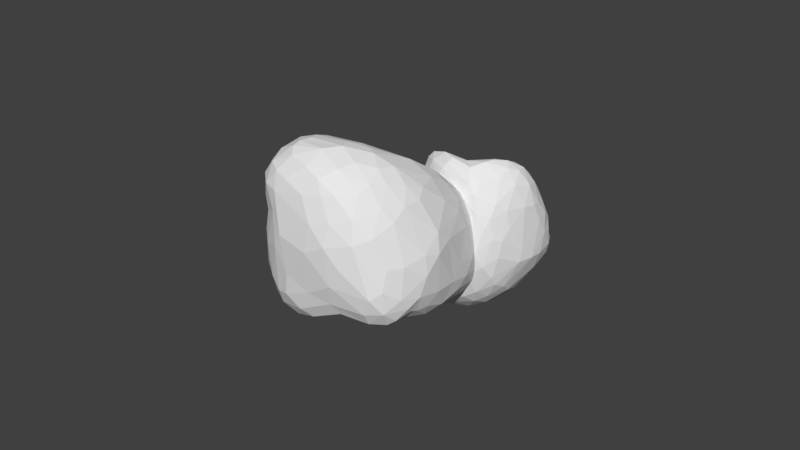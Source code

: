 # Source: Rock_2.blend  (saved by Blender 2.79.0; exported with 4.5.12 LTS)
import bpy
from mathutils import Matrix  # noqa: F401  (used for matrix-valued properties, if any)

bpy.ops.wm.read_factory_settings(use_empty=True)
scene = bpy.context.scene
scene.name = 'Scene'

# ---- collections
col_collection_1 = bpy.data.collections.new('Collection 1'); scene.collection.children.link(col_collection_1)

# ---- world
world_world = bpy.data.worlds.new('World'); scene.world = world_world
world_world.color = (0.05088, 0.05088, 0.05088)
world_world.use_sun_shadow = False
world_world.sun_shadow_jitter_overblur = 0.0
world_world.cycles.sampling_method = 'MANUAL'

# ---- meshes
me_sphere_006 = bpy.data.meshes.new('Sphere.006')
me_sphere_006.from_pydata([(-0.8769, 0.1969, 0.5515), (-0.1191, 0.4402, 0.3756), (0.2928, 0.6388, -0.1828), (0.05984, 0.2193, 0.2509), (-0.4367, 0.6241, 0.8933), (0.06329, 0.7138, 0.02016), (0.0188, 0.4657, 0.2745), (-0.4438, 0.6391, -0.3757), (-0.248, 0.5474, 0.9068), (0.4319, 0.2925, 0.01606), (-0.7256, 0.1781, 0.746), (-0.4716, -0.03015, 0.8625), (-0.5016, 0.2444, 0.8804), (0.3863, 0.3493, 0.2456), (-0.941, 0.2224, 0.3845), (-0.1991, 0.3061, -0.412), (0.1108, 0.8602, -0.3425), (-0.0647, 0.1441, 0.03215), (-0.5916, 1.028, 0.1814), (-0.3644, -0.06103, 0.174), (-0.3267, 0.2165, 0.7933), (-0.5465, -0.1955, 0.4718), (-0.3688, -0.1801, 0.5995), (-0.1053, 0.08505, 0.2657), (-0.2653, 0.2187, 0.347), (-0.6978, -0.04771, 0.1189), (-0.06129, 0.6278, -0.5255), (0.2107, 0.3054, -0.2961), (-0.6955, -0.1148, 0.6534), (-0.35, 0.3539, -0.4039), (-0.2161, 0.9413, 0.6474), (0.2593, 0.5258, -0.4505), (-0.8401, 0.1224, 0.1026), (-0.9291, 0.6478, 0.3655), (-0.8133, 0.8392, -0.005176), (-0.03992, 0.9598, -0.4318), (-0.5944, 0.7009, 0.7643), (-0.09705, 0.5893, 0.6265), (-0.5283, 0.9561, 0.4377), (-0.2858, 0.9229, 0.8323), (-0.6834, 0.9301, 0.5043), (0.48, 0.5134, 0.05235), (0.5543, 0.4732, -0.1248), (-0.1791, 0.7109, 0.3259), (-0.3403, 0.8728, -0.3987), (-0.4744, 1.052, -0.04163), (-0.9043, 0.4902, 0.07748), (-0.7945, 1.007, 0.2225), (-0.6299, 0.9874, -0.06916), (-0.6516, 0.2998, -0.2112), (-0.3806, 0.9664, 0.1149), (0.7375, -0.9168, -0.9815), (0.5252, -0.5715, 0.05044), (0.01393, 0.1088, 0.5399), (0.7362, -0.2238, 0.1636), (0.5937, -1.403, -0.1719), (0.01143, -0.2593, 0.3195), (0.4603, -0.4176, 0.2159), (-0.3022, 0.04749, -0.4444), (0.7376, -1.299, 0.04156), (0.5824, 0.1451, 0.62), (0.931, -1.071, -0.7541), (1.313, -0.9801, -0.4884), (1.003, -1.18, -0.4117), (0.6646, -0.1717, 0.6333), (0.5771, -0.7646, -1.089), (0.1146, 0.3872, -0.2737), (-0.3951, 0.08717, 0.3626), (0.6403, 0.02635, -0.07287), (-0.3987, -0.8891, -0.3579), (0.8989, -0.1268, -0.5098), (1.019, -0.9957, -0.2174), (1.214, -0.4577, -0.7342), (1.328, -0.5459, -0.4733), (0.8593, -0.2222, -0.09925), (0.7228, -0.4592, -0.2327), (0.763, -0.1998, -0.9431), (-0.298, 0.374, 0.009161), (0.2971, 0.4118, 0.2755), (1.21, -0.7736, -0.8539), (0.0281, 0.2905, -0.4458), (0.1152, -1.229, 0.187), (-0.05003, 0.4735, 0.3944), (0.5217, -0.3398, -1.06), (0.07982, -0.9986, -0.9051), (-0.3668, -0.6441, -0.7579), (-0.6081, 0.07111, 0.191), (0.3775, -1.362, -0.3701), (0.5333, -0.9434, 0.1924), (-0.1241, -1.116, -0.2514), (0.2467, -1.457, 0.1295), (-0.0867, -1.237, -0.4465), (0.3664, -0.01344, 0.7787), (0.3084, 0.2439, 0.82), (0.1659, -0.703, 0.07279), (-0.5601, -0.02935, -0.222), (-0.5522, -0.6022, -0.245), (0.06735, -0.5607, -0.9984), (-0.3972, -1.002, -0.6174), (-0.5354, -0.5905, -0.4764), (0.1484, -0.0144, -0.8131), (-0.3223, -0.6938, -0.1267), (0.1868, 0.6913, -0.07701), (0.009705, 0.2906, -0.3681), (0.4151, 0.365, -0.2522), (-0.6178, 1.025, 0.05442), (0.4528, 0.4361, 0.1625), (-0.3481, -0.1475, 0.3794), (-0.7906, 0.686, 0.5876), (-0.4033, 0.2241, 0.8607), (-0.2507, 0.7438, 0.905), (0.1418, 0.7669, -0.4871), (-0.1167, 0.5224, 0.4973), (-0.1936, 0.8331, 0.4821), (-0.1982, 0.9371, -0.434), (-0.3277, 0.8698, 0.3833), (-0.3895, 0.09275, 0.8466), (-0.7314, 0.0236, 0.7183), (0.1053, 0.5775, -0.514), (-0.6488, 0.8256, 0.6466), (-0.9449, 0.5715, 0.2177), (0.4361, 0.5031, -0.3136), (-0.651, 0.7479, -0.2176), (-0.2762, 0.3258, -0.4144), (0.2501, 0.3994, -0.3917), (-0.1301, 0.4571, -0.4965), (-0.29, 0.002136, 0.4572), (0.03643, 0.3942, -0.4801), (-0.2344, -0.05357, 0.4299), (-0.4823, 1.009, 0.1491), (0.5189, 0.3677, -0.05135), (-0.4852, 0.1063, 0.8872), (-0.9171, 0.2075, 0.4708), (-0.2147, 0.0409, 0.1019), (-0.1861, 0.1446, 0.3167), (-0.62, 0.06842, 0.841), (-0.6291, -0.1431, 0.2894), (-0.2113, 0.4847, -0.4919), (0.1901, 0.197, 0.02712), (0.04493, 0.9199, -0.3922), (-0.6291, -0.176, 0.5652), (-0.7618, 0.2027, -0.06866), (-0.4152, 0.9912, -0.2375), (-0.8106, 0.0304, 0.6133), (-0.1078, 0.2199, 0.2818), (-0.7785, 0.02874, 0.1047), (-0.4365, 0.2854, -0.3372), (-0.5058, 0.3231, -0.3164), (-0.7291, -0.1254, 0.3808), (-0.4555, 0.9598, 0.2758), (-0.1906, 0.3283, 0.3622), (-0.05437, 0.4536, 0.3195), (-0.8923, 0.3021, 0.08082), (-0.2632, 0.6344, -0.4778), (-0.5954, -0.09861, 0.7812), (-0.5378, -0.1941, 0.6486), (-0.1233, 0.5831, 0.3606), (-0.08453, 0.5855, 0.2965), (-0.7288, 0.9199, -0.04269), (-0.463, 0.8319, 0.8373), (-0.8764, 0.6672, 0.02754), (0.2252, 0.2796, 0.2641), (-0.16, 0.74, 0.2173), (-0.8198, 0.9366, 0.1), (0.432, 0.3072, 0.1388), (-0.8974, 0.8436, 0.301), (-0.7776, 0.5717, -0.1493), (-0.3229, 0.005128, 0.7178), (-0.1873, 0.3926, 0.7208), (-0.1319, 0.7701, 0.7613), (-0.04207, 0.8047, -0.5191), (-0.4539, -0.1487, 0.3146), (0.2004, 0.7479, -0.2634), (-0.3009, 0.2155, 0.5695), (-0.6778, 0.4433, 0.7748), (-0.2818, 0.377, 0.8606), (-0.03505, 0.3226, 0.3181), (-0.8026, 0.3901, -0.08524), (-0.1426, 0.5675, 0.7827), (0.2107, 0.7118, -0.4193), (0.28, 0.6327, 0.04743), (-0.4228, 1.024, 0.04166), (-0.3693, 0.3896, 0.9136), (0.05358, 0.3421, 0.2919), (-0.02607, 0.1559, 0.2549), (0.3364, 0.2728, -0.1518), (-0.4599, 0.08705, -0.1854), (-0.4554, -0.2101, 0.5353), (-0.4721, 0.4344, 0.8975), (-0.6449, 1.002, 0.3477), (-0.7486, 0.9847, 0.3715), (0.07472, 0.2109, -0.1373), (-0.2587, 1.044, -0.2474), (-0.2225, -0.01088, 0.2213), (-0.8623, 0.05715, 0.2431), (-0.5972, 0.4026, 0.8465), (0.2579, 0.23, 0.1444), (-0.8688, 0.4155, 0.5812), (0.1066, 0.8068, -0.1506), (-0.4065, 0.495, -0.407), (0.3993, 0.5974, -0.06417), (-0.9093, 0.7569, 0.1752), (-0.3993, 0.7581, -0.3975), (-0.2812, 0.09244, -0.1377), (-0.9279, 0.4235, 0.4683), (0.005342, 0.1546, 0.1464), (-0.56, 0.8313, -0.2571), (-0.4084, -0.1289, 0.7491), (-0.9493, 0.3535, 0.2254), (-0.9091, 0.1646, 0.2397), (0.5352, 0.499, -0.02996), (-0.3426, 0.5892, 0.9232), (-0.5215, 0.6657, 0.838), (-0.6948, 1.032, 0.2), (-0.9612, 0.436, 0.3785), (-0.8353, 0.8076, 0.4483), (-0.2137, 1.016, -0.1612), (-0.7278, 0.9764, 0.07486), (-0.558, 0.4677, -0.3102), (-0.809, 0.1865, 0.6547), (-0.3664, 0.9638, 0.535), (-0.1764, 0.4123, 0.4729), (0.2595, 0.5062, 0.1881), (0.4925, 0.3928, 0.0476), (-0.5605, 0.9953, 0.3107), (-0.4136, 0.976, 0.6421), (-0.208, 0.7581, -0.4929), (0.202, 0.4014, 0.2777), (0.4397, 0.5756, -0.171), (-0.5302, -0.08292, 0.1342), (-0.1202, 0.6528, 0.4724), (-0.6066, 0.9595, 0.4757), (-0.5334, 1.045, 0.0702), (-0.2746, 0.8448, 0.2228), (-0.1586, 0.8405, 0.06689), (-0.5568, 1.033, -0.05916), (-0.07335, 0.1054, 0.1487), (-0.1156, 0.779, 0.6395), (0.05201, 0.6029, 0.1621), (-0.3633, 0.7813, 0.8957), (-0.5001, 0.9701, 0.688), (-0.8551, 0.03372, 0.5275), (-0.6923, 0.1066, -0.06904), (0.3105, 0.6003, -0.3286), (-0.2409, 0.9486, 0.7453), (-0.1192, 0.9486, -0.1051), (-0.123, 0.1854, -0.2071), (-0.6232, 0.2088, 0.8304), (-0.4962, 0.9444, -0.2486), (0.0006458, -0.0861, 0.4479), (0.2145, 0.4264, -0.003174), (0.3098, 0.4033, 0.5709), (-0.4899, -0.7512, -0.4195), (0.5243, -0.1035, 0.736), (1.144, -0.3043, -0.4803), (0.2238, -1.225, -0.6651), (1.037, -1.107, -0.2982), (0.5107, -1.418, 0.1173), (-0.3805, 0.3228, 0.3338), (0.5157, -0.7611, 0.1127), (0.1304, -0.9633, 0.1368), (-0.6228, 0.02669, -0.0214), (-0.01313, -0.9236, -0.04103), (1.181, -1.006, -0.3368), (1.087, -0.9469, -0.8299), (-0.1912, 0.4556, 0.2046), (0.1399, -1.323, -0.4143), (0.061, -0.7876, -0.9876), (0.1144, 0.3976, 0.6407), (-0.3689, -0.2811, -0.632), (0.07131, 0.3483, -0.365), (0.1331, 0.4795, 0.3438), (-0.09958, 0.4186, -0.142), (1.041, -0.4632, -0.3288), (0.02501, 0.5023, 0.04929), (1.1, -0.3762, -0.2858), (-0.3727, -0.7984, -0.2323), (0.4712, 0.2102, 0.7476), (1.17, -1.097, -0.4452), (0.6596, -0.8458, -1.046), (0.7695, -0.04851, -0.292), (0.8063, -0.3485, -0.1678), (1.148, -1.073, -0.6431), (1.007, -0.3114, -0.8575), (-0.1481, 0.3653, -0.2338), (0.6394, 0.09777, 0.2738), (-0.514, 0.08259, 0.2919), (1.235, -0.609, -0.8124), (0.3309, -0.1615, -0.9634), (-0.6028, -0.3163, -0.2357), (0.9873, -0.8606, -0.9509), (0.7154, -0.3243, -0.04429), (0.6457, -0.2612, -1.018), (0.1312, 0.2224, -0.5702), (0.08523, 0.1487, -0.6393), (1.025, -0.4659, -0.9591), (-0.2221, -0.9039, -0.1911), (0.6263, -0.5151, -0.0894), (0.487, -0.4901, 0.1268), (0.2879, -0.4448, -1.058), (-0.3227, 0.2375, -0.2366), (1.304, -0.8923, -0.692), (1.336, -0.6589, -0.6851), (0.3501, -0.6433, 0.0998), (0.3126, -0.556, 0.1368), (-0.4643, -0.6178, -0.6249), (0.3105, -1.475, -0.1333), (-0.163, -0.6008, -0.9015), (0.7173, -0.2123, 0.4027), (0.06244, -0.5884, 0.08597), (-0.4073, -0.8274, -0.7043), (0.6503, -0.00525, 0.652), (-0.1811, -1.032, -0.7988), (-0.1513, -0.3006, -0.8513), (1.209, -0.7779, -0.3144), (0.8013, -0.9663, 0.01711), (0.4108, -1.223, 0.2496), (-0.4913, 0.2658, 0.1068), (1.074, -0.2696, -0.6301), (-0.1896, 0.09919, 0.4487), (0.8714, -0.7273, -0.2323), (0.6591, -1.248, -0.5791), (0.8924, -1.154, -0.08065), (0.6408, -0.401, 0.09819), (0.09467, -0.2729, -0.9433), (0.6548, -1.127, 0.1584), (-0.2534, 0.3049, 0.4141), (0.1768, -0.1577, 0.5699), (-0.4489, -0.6607, -0.1731), (0.8929, -1.257, -0.1764), (0.6224, -0.3486, 0.214), (0.7903, -0.2227, 0.02871), (0.4653, 0.3138, 0.454), (0.4574, 0.1599, -0.6484), (1.297, -0.4869, -0.6101), (0.8049, -1.305, -0.2933), (-0.2676, -1.085, -0.4014), (-0.257, -1.142, -0.5361), (0.4813, 0.2344, 0.09679), (-0.6309, -0.2769, -0.01607), (0.9094, -0.1575, -0.2976), (0.688, -0.4703, -1.085), (0.7751, -1.275, -0.4772), (0.6995, -0.03148, 0.399), (0.5097, -1.082, -0.8762), (-0.2023, -0.1028, 0.3764), (-0.1496, 0.186, -0.4617), (0.1697, 0.03835, 0.6847), (-0.1718, -0.8385, -0.8758), (-0.4426, 0.01681, -0.3437), (0.5284, 0.1704, -0.4072), (0.4079, -0.9792, -0.9727), (0.7246, -0.08481, 0.04538), (-0.4691, -0.2516, -0.4901), (1.363, -0.7648, -0.4716), (0.3149, -0.6648, -1.08), (0.551, -0.5501, -1.102), (0.3397, 0.1114, 0.8261), (0.6776, -1.38, -0.05913), (0.4868, -1.397, -0.2754), (-0.416, -0.9527, -0.4846), (0.3234, -0.8962, -1.029), (-0.02272, -1.156, -0.7025), (-0.5284, -0.3418, 0.04856), (-0.4475, -0.7874, -0.5758), (-0.08897, 0.03291, -0.6463), (0.8375, -1.003, -0.8768), (-0.02549, -1.171, -0.02028), (0.6101, -0.6885, -0.0136), (0.4138, -0.2502, 0.5223), (0.5043, 0.07067, 0.7449), (-0.2647, -1.006, -0.3038), (0.02284, -1.32, -0.05301), (-0.461, 0.2004, -0.119), (0.5815, -0.3115, 0.4252), (0.1309, 0.1903, 0.705), (0.8555, -0.1314, -0.7395), (0.3483, -0.8136, 0.1557), (-0.121, -1.192, -0.3423), (-0.4808, -0.7491, -0.3), (-0.08225, -0.703, -0.01715), (-0.1563, -0.476, 0.09657), (-0.5624, -0.6018, -0.3624), (0.763, -0.08753, -0.07489), (0.3205, -1.082, 0.2483), (0.2337, -0.3592, 0.2902), (0.4335, -1.473, -0.01374), (0.03985, -1.402, -0.1564), (0.9131, -0.7808, -1.025), (0.4578, -0.07558, -0.9134), (-0.03827, 0.307, 0.516), (0.1683, -1.355, 0.179), (-0.3891, -0.3289, 0.1543), (0.4133, 0.2543, -0.1817), (0.9794, -1.148, -0.5925), (-0.5769, -0.306, -0.3607), (0.1268, 0.7058, -0.02687), (-0.09418, 0.2936, -0.3942), (0.5018, 0.4126, -0.2016), (-0.627, 1.012, -0.008718), (0.4698, 0.4768, 0.1097), (-0.3543, -0.1078, 0.275), (-0.6953, 0.6948, 0.6789), (-0.3601, 0.2183, 0.8327), (-0.2454, 0.6457, 0.9133), (0.05948, 0.8749, -0.4715), (-0.1055, 0.5557, 0.5618), (-0.1992, 0.8928, 0.5618), (-0.1201, 0.9566, -0.4394), (-0.2463, 0.7975, 0.3533), (-0.3574, 0.1549, 0.8213), (-0.7205, -0.04987, 0.6911), (0.02235, 0.6023, -0.5259), (-0.6693, 0.8814, 0.5788), (-0.9304, 0.5311, 0.1458), (0.507, 0.4903, -0.2263), (-0.7398, 0.797, -0.1187), (-0.3137, 0.3389, -0.4108), (0.2597, 0.459, -0.4282), (-0.096, 0.5416, -0.5166), (-0.313, -0.09625, 0.5281), (-0.08144, 0.3457, -0.4521), (-0.2963, -0.1215, 0.5155), (-0.4305, 0.9895, 0.1325), (0.4792, 0.3262, -0.01716), (-0.4777, 0.03688, 0.8818), (-0.8986, 0.202, 0.512), (-0.1412, 0.09523, 0.06784), (-0.1418, 0.1122, 0.3005), (-0.5506, 0.01527, 0.8672), (-0.5885, -0.1736, 0.3797), (-0.1371, 0.5557, -0.5148), (0.3151, 0.2342, 0.02158), (0.07959, 0.8919, -0.3675), (-0.5893, -0.191, 0.5183), (-0.7098, 0.2498, -0.1433), (-0.382, 0.9382, -0.3246), (-0.7597, -0.04649, 0.6369), (-0.02397, 0.2181, 0.2664), (-0.8117, 0.07393, 0.1023), (-0.5479, 0.2897, -0.2805), (-0.429, 0.3377, -0.3624), (-0.7225, -0.1324, 0.5188), (-0.4922, 0.9563, 0.3566), (-0.2319, 0.2767, 0.3507), (-0.08831, 0.4471, 0.3458), (-0.8714, 0.2104, 0.08914), (-0.1641, 0.631, -0.5097), (-0.5356, -0.07189, 0.8313), (-0.4503, -0.203, 0.6299), (-0.145, 0.6499, 0.3438), (-0.1328, 0.6474, 0.3112), (-0.7736, 0.8813, -0.02575), (-0.3795, 0.8881, 0.8502), (-0.8934, 0.5788, 0.05118), (0.3081, 0.3113, 0.2632), (-0.06691, 0.606, 0.2496), (-0.8122, 0.9774, 0.1591), (0.4355, 0.2962, 0.07785), (-0.8584, 0.9341, 0.2635), (-0.7243, 0.4337, -0.1908), (-0.333, -0.09484, 0.6652), (-0.1316, 0.487, 0.6756), (-0.09946, 0.6801, 0.6973), (-0.03781, 0.89, -0.4893), (-0.5002, -0.1792, 0.3911), (0.1571, 0.8054, -0.3028), (-0.2982, 0.2201, 0.4559), (-0.7055, 0.3109, 0.7644), (-0.3051, 0.297, 0.827), (-0.08136, 0.381, 0.3414), (-0.8598, 0.4396, -0.007506), (-0.1118, 0.5771, 0.7068), (0.1679, 0.7916, -0.3824), (0.1709, 0.6708, 0.03203), (-0.4474, 1.044, 0.001337), (-0.3062, 0.4668, 0.9168), (0.0594, 0.2777, 0.2808), (-0.067, 0.1218, 0.2592), (0.2751, 0.2842, -0.2264), (-0.33, 0.1902, -0.3054), (-0.5012, -0.2067, 0.503), (-0.4873, 0.3394, 0.8901), (-0.6181, 1.019, 0.2652), (-0.7162, 0.9582, 0.4384), (0.004428, 0.1785, -0.05265), (-0.1482, 1.015, -0.3445), (-0.2913, -0.04048, 0.196), (-0.7905, -0.005806, 0.176), (-0.5192, 0.514, 0.8745), (0.3493, 0.2523, 0.08184), (-0.9106, 0.5336, 0.4788), (0.08739, 0.7631, -0.06312), (-0.4267, 0.5672, -0.394), (0.4456, 0.5643, -0.003605), (-0.93, 0.7049, 0.2707), (-0.372, 0.8166, -0.4015), (-0.3224, 0.0139, 0.01736), (-0.9341, 0.5365, 0.419), (0.03528, 0.1785, 0.2025), (-0.5064, 0.7367, -0.3232), (-0.4368, -0.0857, 0.813), (-0.9524, 0.2868, 0.3044), (-0.8788, 0.1416, 0.1696), (0.5514, 0.488, -0.07655), (-0.3908, 0.6071, 0.9127), (-0.4805, 0.6454, 0.8682), (-0.7462, 1.025, 0.2106), (-0.9582, 0.3285, 0.3823), (-0.8898, 0.7304, 0.4103), (-0.2967, 0.994, -0.02236), (-0.779, 0.9164, 0.02911), (-0.6081, 0.3828, -0.2655), (-0.8448, 0.1915, 0.6043), (-0.447, 0.9572, 0.486), (-0.1293, 0.4983, 0.5488), (0.1388, 0.4867, 0.2306), (0.4979, 0.4541, 0.05604), (-0.5453, 0.9723, 0.3733), (-0.4716, 0.9647, 0.5404), (-0.2773, 0.8178, -0.453), (0.1097, 0.4315, 0.2735), (0.3665, 0.6077, -0.1776), (-0.6154, -0.074, 0.1223), (-0.1014, 0.6212, 0.5484), (-0.6463, 0.95, 0.4918), (-0.5625, 1.036, 0.1257), (-0.2257, 0.7791, 0.2748), (-0.2689, 0.9045, 0.09148), (-0.5164, 1.047, -0.05105), (-0.06832, 0.1241, 0.09025), (-0.154, 0.8675, 0.6423), (0.03792, 0.5378, 0.2233), (-0.4014, 0.7033, 0.8991), (-0.5928, 0.9528, 0.5966), (-0.9065, 0.1252, 0.4572), (-0.6993, 0.02318, 0.01966), (0.2963, 0.5678, -0.3972), (-0.2609, 0.941, 0.7916), (0.005503, 0.9184, -0.2196), (-0.09174, 0.1582, -0.08911), (-0.5646, 0.2264, 0.8609), (-0.4205, 0.9111, -0.3272), (0.003831, -0.1758, 0.3876), (0.1672, 0.4147, -0.1406), (0.3117, 0.3493, 0.7119), (-0.5206, -0.6739, -0.4501), (0.4455, -0.06101, 0.763), (1.025, -0.2107, -0.4944), (0.3005, -1.298, -0.52), (1.035, -1.055, -0.2512), (0.6301, -1.365, 0.08607), (-0.5137, 0.2071, 0.2755), (0.5249, -0.8515, 0.1541), (0.1157, -1.094, 0.1708), (-0.6296, 0.05102, 0.08534), (0.06914, -0.8134, 0.02756), (1.101, -1.002, -0.2758), (1.155, -0.8663, -0.8515), (-0.2484, 0.4223, 0.1059), (0.02407, -1.287, -0.4324), (0.06128, -0.6745, -1.001), (0.207, 0.3321, 0.7449), (-0.3787, -0.4592, -0.705), (0.04942, 0.3217, -0.4069), (0.04205, 0.4888, 0.3724), (-0.2018, 0.4032, -0.06834), (1.197, -0.4935, -0.383), (0.07066, 0.4544, -0.1154), (1.221, -0.457, -0.3745), (-0.349, -0.7475, -0.1774), (0.5325, 0.1809, 0.6871), (1.248, -1.046, -0.4649), (0.699, -0.8827, -1.016), (0.702, -0.01429, -0.1831), (0.8432, -0.2929, -0.1277), (1.244, -1.044, -0.5702), (1.114, -0.3812, -0.7988), (-0.2269, 0.3767, -0.115), (0.6239, 0.1295, 0.4479), (-0.4563, 0.0846, 0.3302), (1.23, -0.5305, -0.7774), (0.2382, -0.08433, -0.8935), (-0.594, -0.1708, -0.2331), (1.104, -0.8211, -0.9118), (0.7275, -0.2731, 0.05903), (0.584, -0.2989, -1.043), (0.1379, 0.1115, -0.6992), (0.05579, 0.2223, -0.5448), (1.13, -0.6182, -0.9241), (-0.1714, -1.009, -0.2223), (0.6672, -0.4861, -0.1656), (0.5042, -0.5295, 0.08632), (0.4039, -0.3902, -1.067), (-0.3162, 0.3143, -0.1179), (1.323, -0.9433, -0.5939), (1.355, -0.5981, -0.5805), (0.2567, -0.6732, 0.09552), (0.24, -0.6295, 0.1032), (-0.4194, -0.6309, -0.6943), (0.2758, -1.493, -0.0007817), (-0.04959, -0.5804, -0.954), (0.7009, -0.1987, 0.5215), (0.2612, -0.5078, 0.1577), (-0.4113, -0.9175, -0.6656), (0.6217, 0.07304, 0.6391), (-0.301, -1.029, -0.7202), (-0.008717, -0.1478, -0.8476), (1.285, -0.66, -0.379), (0.6758, -0.9506, 0.1171), (0.4776, -1.081, 0.2411), (-0.5674, 0.1809, 0.1532), (1.151, -0.3568, -0.6856), (-0.2934, 0.09281, 0.4082), (0.7883, -0.5982, -0.2511), (0.7965, -1.166, -0.6705), (0.955, -1.075, -0.1501), (0.5787, -0.4814, 0.06749), (0.07751, -0.4147, -0.9799), (0.599, -1.034, 0.1857), (-0.3299, 0.1971, 0.3995), (0.09554, -0.2053, 0.4424), (-0.5061, -0.6362, -0.2049), (0.8223, -1.283, -0.06346), (0.69, -0.2942, 0.193), (0.8222, -0.2225, -0.03665), (0.3854, 0.3692, 0.3642), (0.2886, 0.285, -0.4657), (1.259, -0.4694, -0.6742), (0.9049, -1.244, -0.3528), (-0.3372, -0.9904, -0.3777), (-0.1726, -1.191, -0.4912), (0.5594, 0.1296, 0.01163), (-0.6383, -0.1052, 0.09339), (0.9087, -0.1366, -0.4031), (0.7316, -0.3269, -1.033), (0.6862, -1.345, -0.3262), (0.6533, 0.06212, 0.5118), (0.2933, -1.052, -0.9037), (-0.09654, -0.1842, 0.3526), (-0.2283, 0.119, -0.4555), (0.2609, 0.006638, 0.7435), (-0.05134, -0.9247, -0.9032), (-0.5054, -0.003914, -0.2859), (0.7153, 0.02395, -0.4589), (0.2429, -0.994, -0.9452), (0.7435, -0.1525, 0.1053), (-0.3931, -0.0969, -0.4738), (1.351, -0.8757, -0.4769), (0.4451, -0.7162, -1.094), (0.5364, -0.4436, -1.087), (0.3241, 0.1781, 0.8325), (0.6378, -1.397, -0.1159), (0.5411, -1.404, -0.2247), (-0.4142, -0.9808, -0.5507), (0.4497, -0.8337, -1.068), (0.02586, -1.086, -0.8118), (-0.428, -0.5203, -0.03713), (-0.4231, -0.7176, -0.6754), (0.02669, 0.01406, -0.7354), (0.7881, -0.9619, -0.9313), (-0.07174, -1.141, -0.1366), (0.5758, -0.8106, 0.09761), (0.4356, -0.3337, 0.3688), (0.4413, 0.02553, 0.7784), (-0.1912, -1.059, -0.2804), (-0.04892, -1.218, -0.1535), (-0.519, 0.09119, -0.1751), (0.5212, -0.3605, 0.3183), (0.07143, 0.1501, 0.6228), (0.8159, -0.1559, -0.8475), (0.4418, -0.8746, 0.1832), (-0.1089, -1.22, -0.3936), (-0.4391, -0.8186, -0.3292), (0.04109, -0.7038, 0.02988), (-0.2399, -0.586, -0.01353), (-0.5624, -0.604, -0.3033), (0.7024, -0.02976, -0.07327), (0.2115, -1.154, 0.2355), (0.3471, -0.3954, 0.2588), (0.5157, -1.444, -0.09342), (-0.02641, -1.322, -0.3016), (0.7472, -0.7756, -1.069), (0.6129, -0.1294, -0.9374), (-0.0521, 0.4005, 0.4701), (0.2041, -1.412, 0.1601), (-0.4028, -0.1306, 0.2775), (0.5337, 0.147, -0.1275), (0.9949, -1.171, -0.5038), (-0.5744, -0.166, -0.294), (0.2419, 0.6685, -0.1294), (0.1109, 0.2956, -0.3336), (0.3162, 0.3281, -0.2797), (-0.6055, 1.03, 0.118), (0.426, 0.3937, 0.2102), (-0.3518, -0.1728, 0.4887), (-0.8714, 0.6705, 0.4831), (-0.4512, 0.2332, 0.8781), (-0.2636, 0.8392, 0.8807), (0.2087, 0.6488, -0.4795), (-0.1258, 0.4852, 0.4339), (-0.1907, 0.7701, 0.4051), (-0.2715, 0.9077, -0.4204), (-0.4236, 0.9237, 0.4096), (-0.4265, 0.02966, 0.8629), (-0.7324, 0.1003, 0.7358), (0.1852, 0.5514, -0.4894), (-0.6242, 0.7647, 0.7082), (-0.9455, 0.6109, 0.2919), (0.3516, 0.5153, -0.3869), (-0.5506, 0.6945, -0.3016), (-0.2379, 0.3147, -0.4149), (0.2325, 0.3476, -0.3477), (-0.1649, 0.3775, -0.4618), (-0.2861, 0.109, 0.3974), (0.1538, 0.454, -0.4831), (-0.1761, 0.01895, 0.3457), (-0.5362, 1.022, 0.1658), (0.5477, 0.4167, -0.08813), (-0.4931, 0.1754, 0.8844), (-0.9317, 0.2144, 0.4283), (-0.2887, -0.01186, 0.1371), (-0.2291, 0.1804, 0.326), (-0.677, 0.1232, 0.7981), (-0.6655, -0.101, 0.2018), (-0.2826, 0.4176, -0.4535), (0.0621, 0.1735, 0.03064), (0.005485, 0.9442, -0.414), (-0.6658, -0.1512, 0.6107), (-0.8059, 0.16, 0.01352), (-0.4459, 1.032, -0.143), (-0.8483, 0.1127, 0.5848), (-0.1913, 0.2219, 0.3029), (-0.7406, -0.01246, 0.1099), (-0.3194, 0.291, -0.3811), (-0.58, 0.3108, -0.2658), (-0.7195, -0.09618, 0.2463), (-0.4194, 0.9609, 0.1946), (-0.1512, 0.3815, 0.3725), (-0.01858, 0.4592, 0.2956), (-0.9021, 0.3959, 0.07736), (-0.3561, 0.6369, -0.4314), (-0.6499, -0.1124, 0.7215), (-0.6218, -0.1651, 0.6555), (-0.1133, 0.5123, 0.3723), (-0.03555, 0.5239, 0.2819), (-0.6805, 0.955, -0.05687), (-0.5327, 0.768, 0.8051), (-0.8505, 0.7547, 0.008062), (0.1425, 0.2496, 0.2578), (-0.2656, 0.8595, 0.1701), (-0.8198, 0.89, 0.04524), (0.4172, 0.3237, 0.1974), (-0.9187, 0.747, 0.3346), (-0.8067, 0.7086, -0.08586), (-0.3251, 0.1111, 0.7547), (-0.2571, 0.3043, 0.7562), (-0.1914, 0.8574, 0.8112), (-0.0518, 0.7165, -0.5297), (-0.4085, -0.1079, 0.2429), (0.2424, 0.6893, -0.2237), (-0.3034, 0.2123, 0.6826), (-0.639, 0.5732, 0.7728), (-0.2618, 0.4604, 0.8883), (0.01343, 0.268, 0.2905), (-0.7327, 0.3433, -0.1537), (-0.187, 0.5561, 0.8516), (0.2434, 0.6224, -0.4432), (0.3855, 0.5825, 0.05574), (-0.4008, 0.9969, 0.07922), (-0.4352, 0.3162, 0.8993), (0.03782, 0.4052, 0.2895), (0.0155, 0.1894, 0.2507), (0.3886, 0.2747, -0.06945), (-0.5836, 0.006252, -0.04286), (-0.4095, -0.2031, 0.5676), (-0.4552, 0.5294, 0.8978), (-0.6664, 0.9731, 0.4287), (-0.7759, 1.003, 0.2994), (0.1439, 0.2523, -0.2191), (-0.3669, 1.053, -0.1451), (-0.1587, 0.0299, 0.2453), (-0.9135, 0.1349, 0.3129), (-0.6658, 0.2903, 0.8019), (0.1611, 0.2189, 0.2012), (-0.8033, 0.2968, 0.6688), (0.114, 0.8391, -0.2449), (-0.3809, 0.4233, -0.4108), (0.3461, 0.6189, -0.1233), (-0.8709, 0.8013, 0.08142), (-0.4223, 0.6987, -0.3878), (-0.2391, 0.1888, -0.2827), (-0.9073, 0.31, 0.5125), (-0.02818, 0.145, 0.08878), (-0.6033, 0.9173, -0.1728), (-0.3844, -0.1603, 0.6774), (-0.9323, 0.4217, 0.1496), (-0.9307, 0.1917, 0.3115), (0.5105, 0.508, 0.01284), (-0.2939, 0.5683, 0.9231), (-0.5593, 0.6838, 0.8028), (-0.6432, 1.031, 0.1905), (-0.9496, 0.5426, 0.3729), (-0.7657, 0.8746, 0.481), (-0.1236, 1.01, -0.2991), (-0.6634, 1.017, 0.1259), (-0.5025, 0.5534, -0.3455), (-0.7688, 0.1822, 0.7017), (-0.2879, 0.9611, 0.5884), (-0.231, 0.3243, 0.4036), (0.3763, 0.5195, 0.1313), (0.4713, 0.3365, 0.03388), (-0.5757, 1.015, 0.2467), (-0.3502, 0.9691, 0.743), (-0.136, 0.6933, -0.517), (0.2961, 0.3751, 0.2733), (0.5075, 0.5334, -0.1539), (-0.446, -0.07768, 0.1516), (-0.148, 0.682, 0.3985), (-0.5672, 0.9614, 0.457), (-0.5039, 1.051, 0.0144), (-0.3273, 0.9061, 0.1691), (-0.0493, 0.7749, 0.04187), (-0.5948, 1.013, -0.06528), (-0.08402, 0.09102, 0.2079), (-0.09507, 0.6852, 0.6332), (0.05943, 0.6615, 0.09375), (-0.3248, 0.8578, 0.8765), (-0.3962, 0.9648, 0.7709), (-0.7842, -0.04715, 0.5939), (-0.6765, 0.1997, -0.1463), (0.3066, 0.6254, -0.2566), (-0.2257, 0.9491, 0.6967), (-0.25, 0.9572, 0.004833), (-0.1593, 0.2334, -0.3174), (-0.677, 0.1934, 0.7913), (-0.5664, 0.9703, -0.1625), (0.00423, 0.009517, 0.4981), (0.2576, 0.4225, 0.1358), (0.3085, 0.4195, 0.4233), (-0.449, -0.823, -0.3881), (0.5992, -0.1427, 0.6946), (1.248, -0.4162, -0.4721), (0.1493, -1.126, -0.797), (1.027, -1.152, -0.3521), (0.3816, -1.453, 0.1344), (-0.2233, 0.4121, 0.3733), (0.5123, -0.6688, 0.07252), (0.15, -0.8349, 0.09867), (-0.598, 0.000792, -0.1243), (-0.08044, -1.024, -0.1364), (1.256, -0.9999, -0.4063), (1.011, -1.014, -0.7965), (-0.1245, 0.474, 0.3015), (0.2583, -1.348, -0.3944), (0.06714, -0.8975, -0.9567), (0.02886, 0.4421, 0.5218), (-0.3409, -0.1129, -0.5431), (0.09319, 0.3703, -0.3205), (0.2184, 0.4537, 0.3097), (0.006922, 0.414, -0.2114), (0.8781, -0.4581, -0.2931), (-0.01644, 0.5143, 0.2232), (0.9727, -0.3011, -0.1997), (-0.3891, -0.8462, -0.2926), (0.3968, 0.2336, 0.7965), (1.087, -1.139, -0.428), (0.6188, -0.8066, -1.071), (0.8359, -0.08526, -0.4008), (0.7611, -0.3977, -0.2062), (1.042, -1.079, -0.7029), (0.8894, -0.2502, -0.9057), (-0.0624, 0.3346, -0.3442), (0.6371, 0.05889, 0.1011), (-0.5667, 0.0776, 0.2466), (1.229, -0.6907, -0.8396), (0.4256, -0.247, -1.02), (-0.5915, -0.4618, -0.2386), (0.864, -0.8927, -0.9719), (0.707, -0.3819, -0.146), (0.7058, -0.2274, -0.9856), (0.1234, 0.3146, -0.4274), (0.1159, 0.06934, -0.7286), (0.9011, -0.3252, -0.9636), (-0.2706, -0.7972, -0.1617), (0.5823, -0.5443, -0.01515), (0.473, -0.4523, 0.1699), (0.1758, -0.502, -1.034), (-0.3165, 0.1467, -0.3447), (1.265, -0.836, -0.78), (1.287, -0.7169, -0.7795), (0.4417, -0.6096, 0.0863), (0.3852, -0.4827, 0.1715), (-0.5023, -0.6043, -0.5518), (0.3442, -1.426, -0.2553), (-0.2702, -0.6219, -0.837), (0.7268, -0.2185, 0.2831), (-0.1333, -0.6478, -0.01096), (-0.3918, -0.7358, -0.7349), (0.6683, -0.08863, 0.6523), (-0.05259, -1.02, -0.8581), (-0.2714, -0.4686, -0.8195), (1.113, -0.8861, -0.2664), (0.9096, -0.9799, -0.1006), (0.3306, -1.357, 0.2194), (-0.4001, 0.3282, 0.05639), (0.9893, -0.1944, -0.5706), (-0.08471, 0.1056, 0.4872), (0.9526, -0.8566, -0.2129), (0.5186, -1.311, -0.4772), (0.821, -1.229, -0.01536), (0.6963, -0.3171, 0.1323), (0.1183, -0.1384, -0.8872), (0.7046, -1.217, 0.1114), (-0.1595, 0.3998, 0.4147), (0.2662, -0.096, 0.6864), (-0.3868, -0.6791, -0.1477), (0.9507, -1.221, -0.2935), (0.5446, -0.3906, 0.2189), (0.7594, -0.2223, 0.09461), (0.5329, 0.2379, 0.5391), (0.6178, -0.002471, -0.8093), (1.322, -0.5107, -0.5415), (0.7005, -1.357, -0.2331), (-0.184, -1.169, -0.4233), (-0.3349, -1.081, -0.5787), (0.3945, 0.3299, 0.1849), (-0.5979, -0.4421, -0.1291), (0.8951, -0.1855, -0.1943), (0.6345, -0.618, -1.104), (0.8558, -1.181, -0.6201), (0.7274, -0.1274, 0.2826), (0.7225, -1.085, -0.8218), (-0.3027, -0.01115, 0.3789), (-0.06379, 0.2442, -0.4588), (0.09106, 0.07279, 0.6127), (-0.2779, -0.7428, -0.8286), (-0.3735, 0.03309, -0.3953), (0.3284, 0.2946, -0.3449), (0.5735, -0.9528, -0.9829), (0.6875, -0.02539, -0.01371), (-0.5201, -0.418, -0.4928), (1.356, -0.6538, -0.4687), (0.1887, -0.6127, -1.047), (0.5642, -0.6578, -1.103), (0.3528, 0.04713, 0.8073), (0.7135, -1.348, -0.005283), (0.4323, -1.382, -0.324), (-0.4095, -0.9216, -0.4206), (0.2002, -0.9505, -0.9724), (-0.05959, -1.208, -0.5794), (-0.5951, -0.1449, 0.1325), (-0.4423, -0.846, -0.4662), (-0.1979, 0.04251, -0.5479), (0.8849, -1.039, -0.8171), (0.03396, -1.2, 0.09056), (0.6496, -0.5759, -0.1339), (0.3884, -0.148, 0.6652), (0.554, 0.1128, 0.692), (-0.3347, -0.9503, -0.329), (0.1162, -1.407, 0.04684), (-0.3857, 0.2954, -0.0582), (0.6318, -0.2541, 0.5341), (0.2078, 0.2225, 0.7783), (0.8823, -0.1222, -0.6257), (0.257, -0.7571, 0.1163), (-0.1265, -1.157, -0.2949), (-0.5189, -0.6771, -0.2717), (-0.2026, -0.6989, -0.07126), (-0.07136, -0.365, 0.2046), (-0.553, -0.597, -0.4205), (0.8178, -0.1511, -0.08181), (0.4285, -1.009, 0.2352), (0.1212, -0.3136, 0.309), (0.3422, -1.483, 0.06258), (0.129, -1.455, -0.007882), (1.069, -0.7806, -0.9527), (0.3018, -0.03748, -0.8719), (-0.01828, 0.2073, 0.5364), (0.138, -1.294, 0.1883), (-0.3554, -0.5111, 0.01356), (0.273, 0.3381, -0.2321), (0.9567, -1.114, -0.6759), (-0.5644, -0.4481, -0.4219), (-0.5719, 0.1554, 0.04096), (-0.4835, 0.2399, -0.009054), (-0.5544, 0.1223, -0.07523), (0.8359, -0.8498, -0.1106), (0.7343, -0.7109, -0.1301), (0.7072, -0.8261, 0.004288), (0.8058, -0.6259, -1.076), (0.8626, -0.4637, -1.038), (0.9805, -0.6227, -1.015), (-0.04058, 0.3659, -0.3042), (-0.1248, 0.3945, -0.1889), (-0.0155, 0.3925, -0.2574), (-0.2385, 0.3057, -0.238), (-0.1525, 0.2818, -0.3526), (-0.2389, 0.2152, -0.3521), (-0.3876, 0.132, -0.2946), (-0.458, 0.1138, -0.2361), (-0.3939, 0.2213, -0.1795), (0.3655, -1.152, 0.2583), (0.2357, -1.221, 0.2433), (0.2869, -1.297, 0.2388), (0.5168, -0.01671, 0.7515), (0.6016, -0.05735, 0.7119), (0.5822, 0.03525, 0.704), (-0.02141, -1.047, -0.03156), (0.0358, -1.066, 0.07297), (0.05739, -0.9415, 0.04935), (0.2239, 0.4511, 0.4587), (0.1186, 0.4623, 0.4985), (0.2153, 0.4184, 0.6163), (-0.46, 0.2076, 0.3255), (-0.3931, 0.1961, 0.3688), (-0.3196, 0.3175, 0.3791), (-0.274, -0.4061, 0.1295), (-0.1825, -0.2955, 0.2441), (-0.2978, -0.2187, 0.27), (0.735, -1.046, 0.09628), (0.7844, -1.143, 0.04979), (0.8572, -1.06, -0.02241), (-0.1156, 0.203, 0.4863), (-0.1435, 0.3048, 0.4602), (-0.2264, 0.2025, 0.443), (0.2019, -0.2629, 0.4325), (0.3245, -0.3027, 0.4047), (0.2932, -0.2133, 0.5535), (1.039, -0.9057, -0.8931), (0.9644, -0.9799, -0.8584), (0.9144, -0.9369, -0.9196), (0.1234, 0.4751, 0.02069), (0.08023, 0.5019, 0.197), (0.1784, 0.4669, 0.1693), (0.1136, 0.2986, 0.69), (0.03181, 0.3586, 0.5814), (0.0444, 0.2481, 0.6118), (0.05093, -1.269, 0.09336), (-0.007571, -1.248, -0.03357), (0.08144, -1.346, 0.07056), (-0.004452, 0.09495, -0.6474), (-0.1208, 0.1114, -0.5561), (-0.03514, 0.1727, -0.5555), (-0.4612, -0.3379, 0.1049), (-0.4668, -0.1349, 0.2443), (-0.5383, -0.1391, 0.1878), (-0.4908, -0.5034, -0.05999), (-0.5861, -0.3141, 0.02161), (-0.5536, -0.4771, -0.09015), (-0.4398, -0.8717, -0.5303), (-0.4325, -0.8078, -0.6416), (-0.4338, -0.897, -0.5993), (0.03865, -0.417, 0.193), (-0.04724, -0.5329, 0.09245), (0.1485, -0.468, 0.1812), (-0.2939, 0.4064, 0.2751), (-0.3516, 0.377, 0.1558), (-0.4489, 0.305, 0.224), (-0.6256, -0.1434, -0.132), (-0.6273, -0.3001, -0.1266), (-0.648, -0.1245, -0.01728), (-0.4935, -0.6892, -0.5273), (-0.4607, -0.7037, -0.6026), (-0.4697, -0.7698, -0.4978), (0.9557, -0.3569, -0.2212), (0.9189, -0.3997, -0.2595), (1.074, -0.4235, -0.3042), (0.7416, -0.08747, -0.01544), (0.7658, -0.1504, 0.04236), (0.7917, -0.1495, -0.01971), (0.5343, -0.917, -1.016), (0.3656, -0.9403, -1.005), (0.4917, -0.8756, -1.047), (1.113, -0.2816, -0.556), (1.23, -0.3875, -0.5456), (1.194, -0.3696, -0.6227), (1.291, -0.8925, -0.3916), (1.3, -0.7719, -0.3798), (1.204, -0.8938, -0.3151), (1.065, -1.114, -0.6192), (1.167, -1.097, -0.5464), (1.08, -1.137, -0.5209), (-0.08636, 0.4932, 0.1267), (-0.03848, 0.469, -0.0493), (-0.1506, 0.4523, 0.02832), (1.205, -0.9282, -0.7717), (1.237, -0.9934, -0.6743), (1.122, -1.017, -0.7424), (0.07675, 0.2576, -0.5088), (0.1011, 0.288, -0.4693), (0.1077, 0.1874, -0.6064), (0.826, -0.8587, -1.008), (0.7877, -0.8161, -1.043), (0.9519, -0.8223, -0.9913), (1.361, -0.8361, -0.5847), (1.335, -0.7773, -0.695), (1.37, -0.71, -0.58), (0.7693, -0.06519, -0.1828), (0.835, -0.1236, -0.1867), (0.84, -0.1023, -0.2945), (0.1466, 0.1128, 0.6993), (0.245, 0.068, 0.7706), (0.2244, 0.1504, 0.784), (1.105, -1.106, -0.371), (1.184, -1.059, -0.3855), (1.109, -1.056, -0.3167), (-0.5903, -0.4599, -0.2995), (-0.5941, -0.3107, -0.299), (-0.5839, -0.4546, -0.365), (1.326, -0.5695, -0.6504), (1.292, -0.6324, -0.753), (1.28, -0.5419, -0.7189), (0.5736, -1.328, -0.4297), (0.7178, -1.265, -0.5299), (0.6321, -1.341, -0.378), (0.4608, 0.05369, -0.7912), (0.2937, 0.08873, -0.7559), (0.295, 0.2044, -0.6169), (0.7442, -1.348, -0.1763), (0.8539, -1.289, -0.2352), (0.7894, -1.324, -0.1162), (0.4882, -0.2047, -1.003), (0.394, -0.1152, -0.9432), (0.5527, -0.163, -0.9738), (0.5659, 0.1712, 0.1843), (0.4788, 0.28, 0.2743), (0.5604, 0.2125, 0.3636), (-0.53, -0.6782, -0.3915), (-0.4907, -0.7535, -0.3593), (-0.5307, -0.68, -0.33), (0.1811, -1.279, -0.5419), (0.0573, -1.246, -0.5614), (0.09973, -1.194, -0.6864), (0.9651, -1.13, -0.189), (0.9006, -1.21, -0.1235), (0.9641, -1.182, -0.2386), (-0.03062, -0.2844, -0.9028), (-0.04124, -0.4332, -0.9377), (-0.1628, -0.4489, -0.8858), (0.8018, -0.2832, -0.07077), (0.7597, -0.2794, -0.006537), (0.7563, -0.3313, -0.1104), (-0.1043, -1.101, -0.7566), (-0.1456, -1.165, -0.626), (-0.2319, -1.105, -0.6788), (1.029, -0.2278, -0.3883), (1.013, -0.2584, -0.2777), (1.142, -0.331, -0.3751), (0.6024, -0.3332, 0.3202), (0.6765, -0.284, 0.3076), (0.6601, -0.2752, 0.4199), (0.0878, -0.1238, 0.5091), (0.1692, -0.06353, 0.6336), (0.08584, -0.02255, 0.5651), (-0.04259, -1.301, -0.2515), (0.02493, -1.366, -0.1015), (-0.05103, -1.256, -0.1968), (0.6889, -0.01546, 0.5279), (0.7085, -0.1113, 0.5361), (0.7234, -0.1203, 0.4036), (1.137, -0.5352, -0.8925), (1.022, -0.3838, -0.9147), (1.133, -0.4526, -0.8455), (0.6197, -0.5097, -1.098), (0.6, -0.4014, -1.077), (0.6681, -0.3633, -1.058), (0.8778, -1.213, -0.5354), (0.8948, -1.232, -0.4445), (0.7919, -1.295, -0.3864), (0.6106, -0.603, -0.05573), (0.5678, -0.6355, 0.01306), (0.5659, -0.7223, 0.05326), (1.041, -0.7542, -0.2685), (1.127, -0.6199, -0.3305), (0.9465, -0.5965, -0.3007), (1.047, -0.2836, -0.747), (0.9355, -0.2157, -0.8018), (0.9677, -0.197, -0.686), (0.427, 0.08838, 0.7969), (0.4925, 0.1415, 0.7507), (0.4143, 0.1659, 0.8081), (0.2234, -1.41, -0.2783), (0.1702, -1.458, -0.146), (0.08193, -1.376, -0.2926), (-0.2458, -0.957, -0.2448), (-0.2974, -0.8511, -0.2119), (-0.3186, -0.9022, -0.2683), (-0.3, -0.8363, -0.8043), (-0.181, -0.9385, -0.8461), (-0.3101, -0.9396, -0.768), (0.3336, -0.9452, 0.2086), (0.2346, -0.8833, 0.1601), (0.2199, -1.019, 0.2055), (-0.2662, -0.2875, -0.748), (-0.2381, -0.1164, -0.6497), (-0.1262, -0.1273, -0.7575), (0.7099, -0.05977, 0.2223), (0.6805, 0.00635, 0.1591), (0.6763, 0.03647, 0.3365), (0.4013, -0.5261, 0.1378), (0.3306, -0.5984, 0.1146), (0.4175, -0.5647, 0.1076), (-0.1937, -1.1, -0.3222), (-0.2686, -1.048, -0.3508), (-0.1923, -1.136, -0.3726), (-0.5238, -0.1383, -0.3607), (-0.4599, -0.1152, -0.4203), (-0.5279, -0.2774, -0.4288), (-0.479, -0.4322, -0.5649), (-0.4203, -0.2658, -0.5621), (-0.4313, -0.4455, -0.639), (0.442, -1.247, -0.628), (0.3665, -1.162, -0.7771), (0.5858, -1.174, -0.7335), (0.3173, -0.7829, -1.065), (0.1895, -0.8451, -1.017), (0.1859, -0.7272, -1.041), (-0.05548, -0.6951, -0.9544), (-0.05727, -0.8141, -0.9361), (-0.1712, -0.7203, -0.8956), (0.3486, -0.7311, 0.1198), (0.4335, -0.7837, 0.1446), (0.4344, -0.7001, 0.1067), (-0.2682, -1.121, -0.4664), (-0.3498, -1.026, -0.4397), (-0.351, -1.06, -0.5097), (0.4472, 0.2444, -0.04243), (0.3154, 0.3429, -0.09323), (0.3553, 0.3398, 0.04528), (0.6777, -0.3623, 0.02692), (0.6244, -0.4542, 0.002768), (0.6607, -0.4137, -0.07249), (-0.43, -0.7772, -0.2635), (-0.4105, -0.7292, -0.2031), (-0.4687, -0.7076, -0.2337), (-0.009809, -0.6453, 0.03385), (0.1112, -0.6361, 0.07624), (0.1868, -0.575, 0.1166), (-0.1148, -0.9131, -0.1199), (-0.04308, -0.8112, -0.03505), (-0.1567, -0.807, -0.09649), (0.3072, -0.2992, -1.022), (0.1892, -0.3568, -1.007), (0.2108, -0.2142, -0.9596), (0.559, -1.435, -0.03585), (0.6009, -1.408, 0.03343), (0.4748, -1.457, 0.05521), (0.4858, 0.2802, 0.6068), (0.3938, 0.3676, 0.5139), (0.4012, 0.325, 0.6694), (0.466, -1.33, 0.2023), (0.5981, -1.283, 0.1604), (0.5387, -1.177, 0.2178), (0.6244, -1.0, -0.9345), (0.6747, -1.047, -0.8807), (0.4588, -1.033, -0.9271), (0.554, -0.4174, 0.1683), (0.5681, -0.4514, 0.1165), (0.6311, -0.3739, 0.1556), (-0.09954, -0.09233, 0.408), (-0.09538, 0.005585, 0.4526), (-0.1988, -0.004178, 0.4197), (0.6628, 0.02502, -0.7005), (0.4988, 0.1775, -0.5301), (0.6984, 0.02897, -0.5756), (0.4184, -0.4962, -1.09), (0.4322, -0.6075, -1.099), (0.2998, -0.5543, -1.077), (0.3996, -1.443, -0.2069), (0.4631, -1.447, -0.1475), (0.3726, -1.482, -0.07404), (0.5617, -0.2313, 0.5982), (0.469, -0.1936, 0.6407), (0.4979, -0.2898, 0.4798), (0.5924, 0.1043, -0.2375), (0.6539, 0.06628, -0.3498), (0.4702, 0.2114, -0.2944), (-0.1214, 0.8767, -0.488), (-0.1266, 0.783, -0.5133), (-0.2064, 0.8513, -0.4741), (-0.2469, 0.3047, 0.6465), (-0.2451, 0.3173, 0.5198), (-0.1796, 0.4017, 0.5969), (-0.8726, 0.03772, 0.385), (-0.8052, -0.04284, 0.3095), (-0.8061, -0.05803, 0.4554), (-0.2455, 0.4025, -0.4602), (-0.171, 0.4704, -0.4963), (-0.2042, 0.3884, -0.462), (-0.2386, 0.5594, -0.4891), (-0.3115, 0.489, -0.4552), (-0.3365, 0.5646, -0.4459), (-0.3339, 0.6968, -0.4431), (-0.3067, 0.7592, -0.4513), (-0.2365, 0.6963, -0.4878), (-0.1173, 0.7767, 0.7014), (-0.1594, 0.8766, 0.6942), (-0.1715, 0.8691, 0.7602), (0.4806, 0.4154, 0.1074), (0.4561, 0.3677, 0.1599), (0.4673, 0.3473, 0.09407), (-0.348, 0.9179, 0.4582), (-0.2718, 0.9115, 0.5031), (-0.2594, 0.8519, 0.4312), (0.3359, 0.3778, -0.3269), (0.3517, 0.448, -0.3687), (0.4371, 0.4284, -0.2917), (0.1014, 0.8524, -0.446), (0.138, 0.8243, -0.409), (0.1802, 0.7409, -0.4559), (-0.137, 0.8974, -0.01686), (-0.0224, 0.8293, -0.03839), (-0.00392, 0.8809, -0.1263), (-0.1578, 0.4773, 0.7546), (-0.2036, 0.4687, 0.8282), (-0.2266, 0.3804, 0.7956), (0.258, 0.676, -0.2961), (0.2573, 0.6539, -0.3729), (0.213, 0.7353, -0.3421), (0.1663, 0.6219, 0.1065), (0.1552, 0.5531, 0.1739), (0.2727, 0.5755, 0.1236), (-0.773, 0.02619, 0.6673), (-0.7744, 0.1043, 0.6897), (-0.8145, 0.1076, 0.6373), (0.02417, 0.336, -0.4297), (0.146, 0.3926, -0.4422), (0.1327, 0.3373, -0.387), (0.4496, 0.5472, -0.2466), (0.3759, 0.5542, -0.327), (0.3756, 0.5896, -0.25), (-0.298, 0.9741, 0.6381), (-0.3893, 0.9753, 0.5882), (-0.3256, 0.9755, 0.6945), (-0.5346, 0.3946, -0.3174), (-0.4835, 0.4812, -0.3606), (-0.4589, 0.408, -0.3667), (-0.1649, 0.9853, -0.1321), (-0.02694, 0.9521, -0.2446), (-0.07649, 0.9854, -0.2752), (-0.3174, 1.022, -0.059), (-0.2344, 1.036, -0.2031), (-0.3413, 1.046, -0.1023), (-0.7129, 1.01, 0.1354), (-0.7756, 0.9595, 0.08559), (-0.7651, 0.9991, 0.1455), (-0.05337, 0.7214, 0.114), (-0.1586, 0.7909, 0.1426), (-0.05745, 0.6677, 0.1855), (0.1301, 0.6728, -0.5135), (0.03368, 0.6921, -0.5305), (0.05288, 0.7911, -0.5142), (-0.3105, 0.9708, -0.3418), (-0.3396, 1.025, -0.2443), (-0.2301, 1.004, -0.3488), (-0.68, 0.983, 0.002047), (-0.7308, 0.951, 0.01472), (-0.6732, 1.001, 0.06452), (-0.2048, 0.0432, 0.3716), (-0.2452, 0.07174, 0.3801), (-0.2604, -0.02588, 0.4476), (-0.03505, 0.1317, 0.1474), (-0.00487, 0.1502, 0.2023), (-0.04418, 0.1202, 0.2043), (-0.928, 0.3153, 0.4718), (-0.9477, 0.4298, 0.4246), (-0.9466, 0.3211, 0.4266), (-0.3999, -0.1527, 0.3453), (-0.3991, -0.1873, 0.4557), (-0.4536, -0.1882, 0.4225), (-0.3893, -0.02466, 0.811), (-0.3549, -0.06716, 0.7403), (-0.3483, 0.04668, 0.7878), (-0.6232, 0.1388, 0.8383), (-0.5556, 0.08606, 0.8737), (-0.5579, 0.1586, 0.8697), (0.07322, 0.4831, -0.5072), (-0.04726, 0.423, -0.4944), (-0.012, 0.5148, -0.517), (-0.6714, -0.04258, 0.7573), (-0.6133, -0.01943, 0.8209), (-0.6806, 0.04435, 0.7847), (-0.394, 0.3209, -0.3724), (-0.357, 0.3044, -0.3777), (-0.472, 0.3036, -0.3284), (-0.8712, 0.1172, 0.5453), (-0.8918, 0.119, 0.5005), (-0.8353, 0.03079, 0.5716), (-0.5019, -0.1287, 0.7796), (-0.5696, -0.156, 0.7206), (-0.4712, -0.1751, 0.7052), (-0.1426, 0.07045, 0.1247), (-0.1486, 0.04826, 0.1852), (-0.2182, 0.01448, 0.1614), (0.4218, 0.5903, -0.1175), (0.475, 0.5598, -0.04464), (0.4987, 0.5483, -0.1021), (-0.4444, 0.1659, 0.8767), (-0.4341, 0.09837, 0.8751), (-0.3958, 0.1585, 0.8535), (-0.4876, 1.017, -0.1507), (-0.4567, 0.9701, -0.245), (-0.5309, 0.9969, -0.1592), (-0.4966, -0.2096, 0.593), (-0.5853, -0.1903, 0.6078), (-0.5445, -0.205, 0.5507), (-0.6024, 0.5554, 0.8099), (-0.6393, 0.4233, 0.8129), (-0.5615, 0.5349, 0.8458), (-0.5804, 0.08875, -0.1344), (-0.571, 0.1883, -0.2146), (-0.4506, 0.1797, -0.2702), (-0.4081, 0.5117, 0.9148), (-0.422, 0.4116, 0.9125), (-0.3555, 0.4891, 0.9237), (-0.7772, 0.1109, 0.01248), (-0.7297, 0.1527, -0.07161), (-0.7396, 0.06359, 0.01391), (0.1335, 0.1986, -0.05632), (0.2068, 0.2362, -0.1463), (0.2655, 0.2276, -0.06356), (-0.5885, 1.032, -0.002826), (-0.5767, 1.039, 0.06242), (-0.5464, 1.046, 0.005079), (-0.7224, 0.7575, 0.6197), (-0.7455, 0.8188, 0.5505), (-0.8157, 0.7481, 0.52), (-0.342, 0.3001, 0.8601), (-0.322, 0.381, 0.8936), (-0.3874, 0.3072, 0.8866), (-0.7938, 0.4804, -0.1202), (-0.8503, 0.5285, -0.0355), (-0.834, 0.6203, -0.06521), (-0.106, 0.1471, 0.2855), (-0.06638, 0.1859, 0.2748), (-0.1495, 0.1824, 0.2939), (-0.8723, 0.8283, 0.3779), (-0.8008, 0.9036, 0.4173), (-0.8364, 0.9256, 0.3416), (-0.2838, -0.08159, 0.2994), (-0.2158, -0.03743, 0.3253), (-0.2812, -0.1141, 0.4073), (0.1276, 0.3726, 0.287), (0.139, 0.3078, 0.2826), (0.2164, 0.3396, 0.2839), (0.233, 0.6633, -0.01394), (0.3426, 0.6202, -0.006765), (0.2926, 0.6433, -0.0713), (-0.5558, 0.9667, 0.583), (-0.4566, 0.9795, 0.6663), (-0.5098, 0.9692, 0.5584), (0.3491, 0.2595, 0.1453), (0.3374, 0.2809, 0.2133), (0.2458, 0.2456, 0.2092), (-0.6825, -0.1568, 0.4732), (-0.6818, -0.1406, 0.3334), (-0.6332, -0.1718, 0.4258), (-0.8884, 0.1097, 0.2407), (-0.8541, 0.09068, 0.1683), (-0.8244, 0.03987, 0.1721), (-0.6108, 0.3057, 0.8394), (-0.5497, 0.3216, 0.8684), (-0.5362, 0.4187, 0.8757), (-0.1877, 0.3745, 0.4149), (-0.1525, 0.4268, 0.4271), (-0.143, 0.4655, 0.4851), (-0.3088, 0.1113, 0.6456), (-0.3123, 0.0003036, 0.5868), (-0.3109, 0.1107, 0.5082), (-0.5414, -0.1529, 0.2998), (-0.5802, -0.1182, 0.2095), (-0.4918, -0.1189, 0.2232), (0.5219, 0.4462, 0.01366), (0.5096, 0.3779, -0.0002376), (0.544, 0.4309, -0.03806), (-0.5614, 0.8323, 0.7472), (-0.4869, 0.91, 0.7723), (-0.5833, 0.9057, 0.6719), (-0.5069, 0.9802, 0.2938), (-0.469, 0.9843, 0.2124), (-0.5215, 1.002, 0.2298), (-0.8764, 0.8513, 0.1341), (-0.9107, 0.8023, 0.2374), (-0.8742, 0.8996, 0.1989), (-0.1129, 0.7171, 0.5549), (-0.1469, 0.7472, 0.4738), (-0.1457, 0.8112, 0.5582), (-0.7189, 0.6611, -0.1885), (-0.6114, 0.6086, -0.2733), (-0.6734, 0.5193, -0.2371), (0.1311, 0.1942, 0.1457), (0.09716, 0.1767, 0.08624), (0.2257, 0.2082, 0.08628), (-0.0657, 0.521, 0.3111), (-0.1063, 0.5836, 0.3271), (-0.09252, 0.5171, 0.3377), (-0.5833, 0.9783, 0.3935), (-0.6023, 1.001, 0.3298), (-0.6256, 0.9784, 0.4109), (-0.4542, 0.856, -0.3332), (-0.4821, 0.7957, -0.3306), (-0.5308, 0.8896, -0.2559), (-0.6506, 0.8808, -0.1569), (-0.6062, 0.79, -0.2383), (-0.6983, 0.8394, -0.1393), (-0.7404, 0.5665, 0.6873), (-0.8361, 0.5525, 0.5892), (-0.779, 0.4303, 0.6835), (-0.9635, 0.3943, 0.3016), (-0.9601, 0.5045, 0.298), (-0.9524, 0.4626, 0.2206), (-0.9183, 0.6203, 0.1203), (-0.9306, 0.6648, 0.1959), (-0.8983, 0.7132, 0.09952), (-0.1279, 0.6174, 0.417), (-0.1103, 0.5878, 0.4844), (-0.119, 0.5513, 0.4282), (-0.6973, 0.9997, 0.3619), (-0.6701, 1.025, 0.2755), (-0.7258, 1.021, 0.2881), (-0.02415, 0.1981, -0.1722), (-0.05651, 0.236, -0.2887), (0.0441, 0.2427, -0.256), (-0.07142, 0.2714, 0.2996), (-0.1144, 0.3295, 0.3342), (-0.1532, 0.2771, 0.3138), (-0.5072, 1.031, 0.1109), (-0.4527, 1.016, 0.09523), (-0.4772, 1.038, 0.05647), (-0.2176, 0.7921, 0.2198), (-0.1701, 0.7234, 0.2642), (-0.1193, 0.6653, 0.259), (-0.3938, 0.912, 0.3297), (-0.3042, 0.8525, 0.3028), (-0.3611, 0.9079, 0.2507), (-0.834, 0.2501, 0.001547), (-0.8518, 0.3453, -0.004998), (-0.7862, 0.2952, -0.08026), (-0.3539, 0.6861, 0.9162), (-0.2947, 0.6664, 0.923), (-0.3067, 0.7655, 0.9091), (0.438, 0.3047, -0.1057), (0.3795, 0.3123, -0.2051), (0.4793, 0.356, -0.158), (-0.1797, 0.7612, 0.8435), (-0.1812, 0.6547, 0.8589), (-0.1273, 0.6688, 0.7769), (-0.8769, 0.3049, 0.5667), (-0.8426, 0.3009, 0.6207), (-0.9007, 0.4197, 0.526), (-0.001537, 0.3972, 0.3039), (-0.04262, 0.3884, 0.3244), (0.009038, 0.3323, 0.3042), (0.1444, 0.7466, -0.1151), (0.1962, 0.7214, -0.1694), (0.1576, 0.7815, -0.2057), (-0.4965, -0.00691, -0.03066), (-0.3688, 0.08148, -0.1673), (-0.4045, -0.002865, -0.005508), (-0.9071, 0.2315, 0.158), (-0.9348, 0.2578, 0.2314), (-0.9259, 0.327, 0.1514), (-0.4953, 0.7498, 0.8419), (-0.4466, 0.7251, 0.8752), (-0.415, 0.8085, 0.8712), (0.3358, 0.4251, 0.2403), (0.3607, 0.4793, 0.187), (0.2331, 0.4579, 0.2392), (-0.1689, 0.1119, -0.05319), (-0.2463, 0.06182, -0.01943), (-0.2024, 0.1396, -0.172)], [], [(19, 497, 721), (41, 810, 400), (4, 533, 506), (14, 502, 797), (15, 791, 480), (2, 760, 690), (1, 470, 445), (10, 785, 807), (8, 766, 404), (27, 692, 479), (8, 404, 799), (46, 471, 740), (43, 527, 409), (43, 451, 527), (50, 769, 423), (1, 738, 470), (15, 397, 834), (18, 801, 483), (37, 406, 524), (33, 495, 708), (33, 708, 802), (33, 491, 696), (7, 710, 500), (7, 500, 790), (18, 483, 812), (43, 450, 451), (17, 726, 793), (7, 806, 710), (43, 701, 818), (33, 753, 495), (50, 423, 737), (39, 828, 453), (9, 424, 811), (25, 523, 724), (22, 420, 461), (1, 700, 738), (12, 482, 541), (32, 439, 503), (25, 724, 736), (13, 455, 752), (39, 813, 828), (41, 494, 768), (3, 749, 477), (23, 716, 781), (40, 484, 803), (3, 438, 772), (46, 454, 471), (8, 476, 763), (40, 803, 413), (18, 526, 693), (27, 479, 779), (49, 830, 435), (12, 770, 482), (49, 440, 830), (10, 783, 468), (28, 728, 743), (44, 542, 436), (11, 704, 425), (41, 798, 494), (23, 781, 824), (28, 743, 742), (14, 535, 720), (15, 734, 711), (11, 429, 448), (15, 713, 421), (11, 425, 429), (22, 461, 795), (22, 775, 695), (33, 802, 498), (3, 772, 499), (24, 714, 722), (34, 511, 452), (45, 780, 730), (26, 758, 412), (50, 750, 528), (34, 751, 511), (35, 486, 804), (16, 433, 539), (7, 493, 806), (38, 519, 514), (31, 537, 709), (31, 418, 715), (10, 807, 705), (6, 516, 532), (31, 767, 537), (8, 763, 766), (5, 492, 822), (16, 473, 433), (31, 709, 418), (30, 407, 808), (13, 752, 694), (30, 832, 531), (44, 520, 496), (29, 787, 725), (26, 419, 431), (25, 736, 488), (24, 809, 467), (26, 814, 758), (70, 644, 868), (92, 957, 547), (55, 680, 653), (65, 649, 944), (66, 938, 627), (53, 907, 837), (52, 617, 592), (61, 932, 954), (59, 913, 551), (78, 839, 626), (59, 551, 946), (97, 618, 887), (94, 674, 556), (94, 598, 674), (101, 916, 570), (52, 885, 617), (66, 544, 981), (69, 948, 630), (88, 553, 671), (84, 642, 855), (84, 855, 949), (84, 638, 843), (58, 857, 647), (58, 647, 937), (69, 630, 959), (94, 597, 598), (68, 873, 940), (58, 953, 857), (94, 848, 965), (84, 900, 642), (101, 570, 884), (90, 975, 600), (60, 571, 958), (76, 670, 871), (73, 567, 608), (52, 847, 885), (63, 629, 688), (83, 586, 650), (76, 871, 883), (64, 602, 899), (90, 960, 975), (92, 641, 915), (54, 896, 624), (74, 863, 928), (91, 631, 950), (54, 585, 919), (97, 601, 618), (59, 623, 910), (91, 950, 560), (69, 673, 840), (78, 626, 926), (100, 977, 582), (63, 917, 629), (100, 587, 977), (61, 930, 615), (79, 875, 890), (95, 689, 583), (62, 851, 572), (92, 945, 641), (74, 928, 971), (79, 890, 889), (65, 682, 867), (66, 881, 858), (62, 576, 595), (66, 860, 568), (62, 572, 576), (73, 608, 942), (73, 922, 842), (84, 949, 645), (54, 919, 646), (75, 861, 869), (85, 658, 599), (96, 927, 877), (77, 905, 559), (101, 897, 675), (85, 898, 658), (86, 633, 951), (67, 580, 686), (58, 640, 953), (89, 666, 661), (82, 684, 856), (82, 565, 862), (61, 954, 852), (57, 663, 679), (82, 914, 684), (59, 910, 913), (56, 639, 969), (67, 620, 580), (82, 856, 565), (81, 554, 955), (64, 899, 841), (81, 979, 678), (95, 667, 643), (80, 934, 872), (77, 566, 578), (76, 883, 635), (75, 956, 614), (77, 961, 905), (317, 984, 611), (317, 985, 984), (373, 667, 986), (320, 987, 908), (320, 988, 987), (368, 662, 989), (341, 990, 929), (341, 991, 990), (295, 589, 992), (284, 993, 872), (284, 994, 993), (272, 860, 995), (284, 996, 578), (284, 997, 996), (346, 640, 998), (349, 999, 937), (349, 1000, 999), (373, 961, 1001), (384, 1002, 972), (384, 1003, 1002), (391, 685, 1004), (253, 1005, 547), (253, 1006, 1005), (311, 605, 1007), (367, 1008, 661), (367, 1009, 1008), (260, 848, 1010), (271, 1011, 859), (271, 1012, 1011), (268, 562, 1013), (286, 1014, 874), (286, 1015, 1014), (326, 914, 1016), (381, 1017, 675), (381, 1018, 1017), (345, 933, 1019), (325, 1020, 619), (325, 1021, 1020), (322, 616, 1022), (390, 1023, 978), (390, 1024, 1023), (326, 620, 1025), (385, 1026, 973), (385, 1027, 1026), (369, 957, 1028), (264, 1029, 558), (264, 1030, 1029), (366, 660, 1031), (274, 1032, 568), (274, 1033, 1032), (271, 859, 1034), (268, 1035, 562), (268, 1036, 1035), (390, 978, 1037), (367, 1038, 955), (367, 1039, 1038), (372, 960, 1040), (365, 1041, 659), (365, 1042, 1041), (346, 934, 1043), (392, 1044, 980), (392, 1045, 1044), (286, 874, 1046), (363, 1047, 657), (363, 1048, 1047), (339, 927, 1049), (364, 1050, 952), (364, 1051, 1050), (310, 604, 1052), (381, 1053, 969), (381, 1054, 1053), (309, 603, 1055), (265, 1056, 853), (265, 1057, 1056), (317, 611, 1058), (289, 1059, 583), (289, 1060, 1059), (339, 633, 1061), (305, 1062, 893), (305, 1063, 1062), (364, 952, 1064), (281, 1065, 575), (281, 1066, 1065), (273, 567, 1067), (352, 1068, 940), (352, 1069, 1068), (331, 625, 1070), (351, 1071, 939), (351, 1072, 1071), (361, 655, 1073), (254, 1074, 548), (254, 1075, 1074), (334, 628, 1076), (354, 1077, 648), (354, 1078, 1077), (314, 902, 1079), (282, 1080, 870), (282, 1081, 1080), (278, 866, 1082), (274, 1083, 862), (274, 1084, 1083), (272, 566, 1085), (301, 1086, 889), (301, 1087, 1086), (282, 870, 1088), (270, 1089, 564), (270, 1090, 1089), (293, 587, 1091), (279, 1092, 573), (279, 1093, 1092), (388, 976, 1094), (301, 1095, 595), (301, 1096, 1095), (302, 596, 1097), (383, 1098, 677), (383, 1099, 1098), (340, 634, 1100), (347, 1101, 935), (347, 1102, 1101), (357, 651, 1103), (278, 1104, 866), (278, 1105, 1104), (263, 557, 1106), (289, 1107, 877), (289, 1108, 1107), (395, 983, 1109), (302, 1110, 596), (302, 1111, 1110), (287, 581, 1112), (321, 1113, 909), (321, 1114, 1113), (342, 636, 1115), (389, 1116, 683), (389, 1117, 1116), (293, 881, 1118), (335, 1119, 923), (335, 1120, 1119), (329, 623, 1121), (288, 1122, 876), (288, 1123, 1122), (389, 683, 1124), (338, 1125, 632), (338, 1126, 1125), (332, 920, 1127), (252, 1128, 546), (252, 1129, 1128), (379, 967, 1130), (266, 1131, 854), (266, 1132, 1131), (362, 656, 1133), (322, 1134, 616), (322, 1135, 1134), (329, 917, 1136), (324, 1137, 912), (324, 1138, 1137), (307, 895, 1139), (331, 1140, 625), (331, 1141, 1140), (291, 879, 1142), (362, 1143, 656), (362, 1144, 1143), (337, 925, 1145), (340, 1146, 634), (340, 1147, 1146), (275, 569, 1148), (330, 1149, 918), (330, 1150, 1149), (308, 602, 1151), (327, 1152, 621), (327, 1153, 1152), (347, 935, 1154), (387, 1155, 681), (387, 1156, 1155), (372, 666, 1157), (311, 1158, 605), (311, 1159, 1158), (308, 896, 1160), (295, 1161, 589), (295, 1162, 1161), (283, 577, 1163), (356, 1164, 944), (356, 1165, 1164), (292, 880, 1166), (394, 1167, 982), (394, 1168, 1167), (335, 923, 1169), (297, 1170, 591), (297, 1171, 1170), (259, 553, 1172), (314, 1173, 902), (314, 1174, 1173), (273, 861, 1175), (283, 1176, 577), (283, 1177, 1176), (376, 964, 1178), (370, 1179, 664), (370, 1180, 1179), (277, 865, 1181), (306, 1182, 894), (306, 1183, 1182), (387, 681, 1184), (296, 1185, 590), (296, 1186, 1185), (276, 864, 1187), (348, 1188, 936), (348, 1189, 1188), (312, 606, 1190), (377, 1191, 671), (377, 1192, 1191), (260, 554, 1193), (269, 1194, 563), (269, 1195, 1194), (365, 659, 1196), (352, 1197, 646), (352, 1198, 1197), (285, 579, 1199), (304, 1200, 892), (304, 1201, 1200), (303, 891, 1202), (371, 1203, 665), (371, 1204, 1203), (336, 924, 1205), (349, 1206, 643), (349, 1207, 1206), (353, 941, 1208), (353, 1209, 941), (353, 1210, 1209), (269, 563, 1211), (255, 1212, 549), (255, 1213, 1212), (344, 932, 1214), (361, 1215, 655), (361, 1216, 1215), (267, 561, 1217), (267, 1218, 561), (267, 1219, 1218), (348, 936, 1220), (377, 1221, 965), (377, 1222, 1221), (259, 847, 1223), (336, 1224, 924), (336, 1225, 1224), (360, 654, 1226), (393, 1227, 687), (393, 1228, 1227), (250, 838, 1229), (323, 1230, 911), (323, 1231, 1230), (297, 591, 1232), (276, 1233, 864), (276, 1234, 1233), (328, 622, 1235), (380, 1236, 968), (380, 1237, 1236), (304, 892, 1238), (262, 1239, 850), (262, 1240, 1239), (380, 968, 1241), (299, 1242, 593), (299, 1243, 1242), (324, 912, 1244), (358, 1245, 652), (358, 1246, 1245), (257, 845, 1247), (332, 1248, 920), (332, 1249, 1248), (251, 545, 1250), (257, 1251, 845), (257, 1252, 1251), (325, 619, 1253), (366, 1254, 660), (366, 1255, 1254), (344, 638, 1256), (298, 1257, 886), (298, 1258, 1257), (323, 911, 1259), (249, 1260, 543), (249, 1261, 1260), (319, 613, 1262), (333, 1263, 921), (333, 1264, 1263), (350, 644, 1265), (356, 1266, 650), (356, 1267, 1266), (355, 943, 1268), (359, 1269, 947), (359, 1270, 1269), (386, 974, 1271), (253, 1272, 841), (253, 1273, 1272), (369, 663, 1274), (280, 1275, 574), (280, 1276, 1275), (350, 938, 1277), (170, 1278, 464), (170, 1279, 1278), (226, 520, 1280), (173, 1281, 761), (173, 1282, 1281), (221, 515, 1283), (194, 1284, 782), (194, 1285, 1284), (148, 442, 1286), (137, 1287, 725), (137, 1288, 1287), (125, 713, 1289), (137, 1290, 431), (137, 1291, 1290), (199, 493, 1292), (202, 1293, 790), (202, 1294, 1293), (226, 814, 1295), (237, 1296, 825), (237, 1297, 1296), (244, 538, 1298), (106, 1299, 400), (106, 1300, 1299), (164, 458, 1301), (220, 1302, 514), (220, 1303, 1302), (113, 701, 1304), (124, 1305, 712), (124, 1306, 1305), (121, 415, 1307), (139, 1308, 727), (139, 1309, 1308), (179, 767, 1310), (234, 1311, 528), (234, 1312, 1311), (198, 786, 1313), (178, 1314, 472), (178, 1315, 1314), (175, 469, 1316), (243, 1317, 831), (243, 1318, 1317), (179, 473, 1319), (238, 1320, 826), (238, 1321, 1320), (222, 810, 1322), (117, 1323, 411), (117, 1324, 1323), (219, 513, 1325), (127, 1326, 421), (127, 1327, 1326), (124, 712, 1328), (121, 1329, 415), (121, 1330, 1329), (243, 831, 1331), (220, 1332, 808), (220, 1333, 1332), (225, 813, 1334), (218, 1335, 512), (218, 1336, 1335), (199, 787, 1337), (245, 1338, 833), (245, 1339, 1338), (139, 727, 1340), (216, 1341, 510), (216, 1342, 1341), (192, 780, 1343), (217, 1344, 805), (217, 1345, 1344), (163, 457, 1346), (234, 1347, 822), (234, 1348, 1347), (162, 456, 1349), (118, 1350, 706), (118, 1351, 1350), (170, 464, 1352), (142, 1353, 436), (142, 1354, 1353), (192, 486, 1355), (158, 1356, 746), (158, 1357, 1356), (217, 805, 1358), (134, 1359, 428), (134, 1360, 1359), (126, 420, 1361), (205, 1362, 793), (205, 1363, 1362), (184, 478, 1364), (204, 1365, 792), (204, 1366, 1365), (214, 508, 1367), (107, 1368, 401), (107, 1369, 1368), (187, 481, 1370), (207, 1371, 501), (207, 1372, 1371), (167, 755, 1373), (135, 1374, 723), (135, 1375, 1374), (131, 719, 1376), (127, 1377, 715), (127, 1378, 1377), (125, 419, 1379), (154, 1380, 742), (154, 1381, 1380), (135, 723, 1382), (123, 1383, 417), (123, 1384, 1383), (146, 440, 1385), (132, 1386, 426), (132, 1387, 1386), (241, 829, 1388), (154, 1389, 448), (154, 1390, 1389), (155, 449, 1391), (236, 1392, 530), (236, 1393, 1392), (193, 487, 1394), (200, 1395, 788), (200, 1396, 1395), (210, 504, 1397), (131, 1398, 719), (131, 1399, 1398), (116, 410, 1400), (142, 1401, 730), (142, 1402, 1401), (248, 836, 1403), (155, 1404, 449), (155, 1405, 1404), (140, 434, 1406), (174, 1407, 762), (174, 1408, 1407), (195, 489, 1409), (242, 1410, 536), (242, 1411, 1410), (146, 734, 1412), (188, 1413, 776), (188, 1414, 1413), (182, 476, 1415), (141, 1416, 729), (141, 1417, 1416), (242, 536, 1418), (191, 1419, 485), (191, 1420, 1419), (185, 773, 1421), (105, 1422, 399), (105, 1423, 1422), (232, 820, 1424), (119, 1425, 707), (119, 1426, 1425), (215, 509, 1427), (175, 1428, 469), (175, 1429, 1428), (182, 770, 1430), (177, 1431, 765), (177, 1432, 1431), (160, 748, 1433), (184, 1434, 478), (184, 1435, 1434), (144, 732, 1436), (215, 1437, 509), (215, 1438, 1437), (190, 778, 1439), (193, 1440, 487), (193, 1441, 1440), (128, 422, 1442), (183, 1443, 771), (183, 1444, 1443), (161, 455, 1445), (180, 1446, 474), (180, 1447, 1446), (200, 788, 1448), (240, 1449, 534), (240, 1450, 1449), (225, 519, 1451), (164, 1452, 458), (164, 1453, 1452), (161, 749, 1454), (148, 1455, 442), (148, 1456, 1455), (136, 430, 1457), (209, 1458, 797), (209, 1459, 1458), (145, 733, 1460), (247, 1461, 835), (247, 1462, 1461), (188, 776, 1463), (150, 1464, 444), (150, 1465, 1464), (112, 406, 1466), (167, 1467, 755), (167, 1468, 1467), (126, 714, 1469), (136, 1470, 430), (136, 1471, 1470), (229, 817, 1472), (223, 1473, 517), (223, 1474, 1473), (130, 718, 1475), (159, 1476, 747), (159, 1477, 1476), (240, 534, 1478), (149, 1479, 443), (149, 1480, 1479), (129, 717, 1481), (201, 1482, 789), (201, 1483, 1482), (165, 459, 1484), (230, 1485, 524), (230, 1486, 1485), (113, 407, 1487), (122, 1488, 416), (122, 1489, 1488), (218, 512, 1490), (205, 1491, 499), (205, 1492, 1491), (138, 432, 1493), (157, 1494, 745), (157, 1495, 1494), (156, 744, 1496), (224, 1497, 518), (224, 1498, 1497), (189, 777, 1499), (202, 1500, 496), (202, 1501, 1500), (206, 794, 1502), (206, 1503, 794), (206, 1504, 1503), (122, 416, 1505), (108, 1506, 402), (108, 1507, 1506), (197, 785, 1508), (214, 1509, 508), (214, 1510, 1509), (120, 414, 1511), (120, 1512, 414), (120, 1513, 1512), (201, 789, 1514), (230, 1515, 818), (230, 1516, 1515), (112, 700, 1517), (189, 1518, 777), (189, 1519, 1518), (213, 507, 1520), (246, 1521, 540), (246, 1522, 1521), (103, 691, 1523), (176, 1524, 764), (176, 1525, 1524), (150, 444, 1526), (129, 1527, 717), (129, 1528, 1527), (181, 475, 1529), (233, 1530, 821), (233, 1531, 1530), (157, 745, 1532), (115, 1533, 703), (115, 1534, 1533), (233, 821, 1535), (152, 1536, 446), (152, 1537, 1536), (177, 765, 1538), (211, 1539, 505), (211, 1540, 1539), (110, 698, 1541), (185, 1542, 773), (185, 1543, 1542), (104, 398, 1544), (110, 1545, 698), (110, 1546, 1545), (178, 472, 1547), (219, 1548, 513), (219, 1549, 1548), (197, 491, 1550), (151, 1551, 739), (151, 1552, 1551), (176, 764, 1553), (102, 1554, 396), (102, 1555, 1554), (172, 466, 1556), (186, 1557, 774), (186, 1558, 1557), (203, 497, 1559), (209, 1560, 503), (209, 1561, 1560), (208, 796, 1562), (212, 1563, 800), (212, 1564, 1563), (239, 827, 1565), (106, 1566, 694), (106, 1567, 1566), (222, 516, 1568), (133, 1569, 427), (133, 1570, 1569), (203, 791, 1571), (1571, 834, 246), (1571, 791, 834), (791, 15, 834), (1569, 1571, 246), (1569, 1570, 1571), (1570, 203, 1571), (427, 540, 17), (427, 1569, 540), (1569, 246, 540), (1568, 521, 227), (1568, 516, 521), (516, 6, 521), (1566, 1568, 227), (1566, 1567, 1568), (1567, 222, 1568), (694, 815, 13), (694, 1566, 815), (1566, 227, 815), (1565, 453, 159), (1565, 827, 453), (827, 39, 453), (1563, 1565, 159), (1563, 1564, 1565), (1564, 239, 1565), (800, 747, 36), (800, 1563, 747), (1563, 159, 747), (1562, 740, 152), (1562, 796, 740), (796, 46, 740), (1560, 1562, 152), (1560, 1561, 1562), (1561, 208, 1562), (503, 446, 32), (503, 1560, 446), (1560, 152, 446), (1559, 817, 229), (1559, 497, 817), (497, 19, 817), (1557, 1559, 229), (1557, 1558, 1559), (1558, 203, 1559), (774, 523, 25), (774, 1557, 523), (1557, 229, 523), (1556, 786, 198), (1556, 466, 786), (466, 16, 786), (1554, 1556, 198), (1554, 1555, 1556), (1555, 172, 1556), (396, 492, 5), (396, 1554, 492), (1554, 198, 492), (1553, 477, 183), (1553, 764, 477), (764, 3, 477), (1551, 1553, 183), (1551, 1552, 1553), (1552, 176, 1553), (739, 771, 6), (739, 1551, 771), (1551, 183, 771), (1550, 498, 204), (1550, 491, 498), (491, 33, 498), (1548, 1550, 204), (1548, 1549, 1550), (1549, 197, 1550), (513, 792, 0), (513, 1548, 792), (1548, 204, 792), (1547, 463, 169), (1547, 472, 463), (472, 37, 463), (1545, 1547, 169), (1545, 1546, 1547), (1546, 178, 1547), (698, 757, 39), (698, 1545, 757), (1545, 169, 757), (1544, 718, 130), (1544, 398, 718), (398, 42, 718), (1542, 1544, 130), (1542, 1543, 1544), (1543, 104, 1544), (773, 424, 9), (773, 1542, 424), (1542, 130, 424), (1541, 827, 239), (1541, 698, 827), (698, 39, 827), (1539, 1541, 239), (1539, 1540, 1541), (1540, 110, 1541), (505, 533, 4), (505, 1539, 533), (1539, 239, 533), (1538, 435, 141), (1538, 765, 435), (765, 49, 435), (1536, 1538, 141), (1536, 1537, 1538), (1537, 177, 1538), (446, 729, 32), (446, 1536, 729), (1536, 141, 729), (1535, 737, 149), (1535, 821, 737), (821, 50, 737), (1533, 1535, 149), (1533, 1534, 1535), (1534, 233, 1535), (703, 443, 38), (703, 1533, 443), (1533, 149, 443), (1532, 456, 162), (1532, 745, 456), (745, 6, 456), (1530, 1532, 162), (1530, 1531, 1532), (1531, 157, 1532), (821, 750, 50), (821, 1530, 750), (1530, 162, 750), (1529, 820, 232), (1529, 475, 820), (475, 45, 820), (1527, 1529, 232), (1527, 1528, 1529), (1528, 181, 1529), (717, 526, 18), (717, 1527, 526), (1527, 232, 526), (1526, 732, 144), (1526, 444, 732), (444, 24, 732), (1524, 1526, 144), (1524, 1525, 1526), (1525, 150, 1526), (764, 438, 3), (764, 1524, 438), (1524, 144, 438), (1523, 779, 191), (1523, 691, 779), (691, 27, 779), (1521, 1523, 191), (1521, 1522, 1523), (1522, 103, 1523), (540, 485, 17), (540, 1521, 485), (1521, 191, 485), (1520, 778, 190), (1520, 507, 778), (507, 47, 778), (1518, 1520, 190), (1518, 1519, 1520), (1519, 213, 1520), (777, 484, 40), (777, 1518, 484), (1518, 190, 484), (1517, 744, 156), (1517, 700, 744), (700, 1, 744), (1515, 1517, 156), (1515, 1516, 1517), (1516, 112, 1517), (818, 450, 43), (818, 1515, 450), (1515, 156, 450), (1514, 748, 160), (1514, 789, 748), (789, 34, 748), (1512, 1514, 160), (1512, 1513, 1514), (1513, 201, 1514), (414, 454, 46), (414, 1512, 454), (1512, 160, 454), (1511, 796, 208), (1511, 414, 796), (414, 46, 796), (1509, 1511, 208), (1509, 1510, 1511), (1510, 120, 1511), (508, 502, 14), (508, 1509, 502), (1509, 208, 502), (1508, 468, 174), (1508, 785, 468), (785, 10, 468), (1506, 1508, 174), (1506, 1507, 1508), (1507, 197, 1508), (402, 762, 36), (402, 1506, 762), (1506, 174, 762), (1505, 452, 158), (1505, 416, 452), (416, 34, 452), (1503, 1505, 158), (1503, 1504, 1505), (1504, 122, 1505), (794, 746, 48), (794, 1503, 746), (1503, 158, 746), (1502, 836, 248), (1502, 794, 836), (794, 48, 836), (1500, 1502, 248), (1500, 1501, 1502), (1501, 206, 1502), (496, 542, 44), (496, 1500, 542), (1500, 248, 542), (1499, 525, 231), (1499, 777, 525), (777, 40, 525), (1497, 1499, 231), (1497, 1498, 1499), (1498, 189, 1499), (518, 819, 38), (518, 1497, 819), (1497, 231, 819), (1496, 445, 151), (1496, 744, 445), (744, 1, 445), (1494, 1496, 151), (1494, 1495, 1496), (1495, 156, 1496), (745, 739, 6), (745, 1494, 739), (1494, 151, 739), (1493, 490, 196), (1493, 432, 490), (432, 9, 490), (1491, 1493, 196), (1491, 1492, 1493), (1492, 138, 1493), (499, 784, 3), (499, 1491, 784), (1491, 196, 784), (1490, 460, 166), (1490, 512, 460), (512, 49, 460), (1488, 1490, 166), (1488, 1489, 1490), (1489, 218, 1490), (416, 754, 34), (416, 1488, 754), (1488, 166, 754), (1487, 531, 237), (1487, 407, 531), (407, 30, 531), (1485, 1487, 237), (1485, 1486, 1487), (1486, 113, 1487), (524, 825, 37), (524, 1485, 825), (1485, 237, 825), (1484, 457, 163), (1484, 459, 457), (459, 47, 457), (1482, 1484, 163), (1482, 1483, 1484), (1483, 165, 1484), (789, 751, 34), (789, 1482, 751), (1482, 163, 751), (1481, 812, 224), (1481, 717, 812), (717, 18, 812), (1479, 1481, 224), (1479, 1480, 1481), (1480, 129, 1481), (443, 518, 38), (443, 1479, 518), (1479, 224, 518), (1478, 413, 119), (1478, 534, 413), (534, 40, 413), (1476, 1478, 119), (1476, 1477, 1478), (1477, 240, 1478), (747, 707, 36), (747, 1476, 707), (1476, 119, 707), (1475, 504, 210), (1475, 718, 504), (718, 42, 504), (1473, 1475, 210), (1473, 1474, 1475), (1474, 130, 1475), (517, 798, 41), (517, 1473, 798), (1473, 210, 798), (1472, 759, 171), (1472, 817, 759), (817, 19, 759), (1470, 1472, 171), (1470, 1471, 1472), (1471, 229, 1472), (430, 465, 21), (430, 1470, 465), (1470, 171, 465), (1469, 467, 173), (1469, 714, 467), (714, 24, 467), (1467, 1469, 173), (1467, 1468, 1469), (1468, 126, 1469), (755, 761, 20), (755, 1467, 761), (1467, 173, 761), (1466, 515, 221), (1466, 406, 515), (406, 37, 515), (1464, 1466, 221), (1464, 1465, 1466), (1465, 112, 1466), (444, 809, 24), (444, 1464, 809), (1464, 221, 809), (1463, 489, 195), (1463, 776, 489), (776, 4, 489), (1461, 1463, 195), (1461, 1462, 1463), (1462, 188, 1463), (835, 783, 10), (835, 1461, 783), (1461, 195, 783), (1460, 488, 194), (1460, 733, 488), (733, 25, 488), (1458, 1460, 194), (1458, 1459, 1460), (1459, 145, 1460), (797, 782, 14), (797, 1458, 782), (1458, 194, 782), (1457, 434, 140), (1457, 430, 434), (430, 21, 434), (1455, 1457, 140), (1455, 1456, 1457), (1456, 136, 1457), (442, 728, 28), (442, 1455, 728), (1455, 140, 728), (1454, 784, 196), (1454, 749, 784), (749, 3, 784), (1452, 1454, 196), (1452, 1453, 1454), (1453, 161, 1454), (458, 490, 9), (458, 1452, 490), (1452, 196, 490), (1451, 819, 231), (1451, 519, 819), (519, 38, 819), (1449, 1451, 231), (1449, 1450, 1451), (1450, 225, 1451), (534, 525, 40), (534, 1449, 525), (1449, 231, 525), (1448, 690, 102), (1448, 788, 690), (788, 2, 690), (1446, 1448, 102), (1446, 1447, 1448), (1447, 200, 1448), (474, 396, 5), (474, 1446, 396), (1446, 102, 396), (1445, 815, 227), (1445, 455, 815), (455, 13, 815), (1443, 1445, 227), (1443, 1444, 1445), (1444, 161, 1445), (771, 521, 6), (771, 1443, 521), (1443, 227, 521), (1442, 695, 107), (1442, 422, 695), (422, 22, 695), (1440, 1442, 107), (1440, 1441, 1442), (1441, 128, 1442), (487, 401, 19), (487, 1440, 401), (1440, 107, 401), (1439, 459, 165), (1439, 778, 459), (778, 47, 459), (1437, 1439, 165), (1437, 1438, 1439), (1438, 190, 1439), (509, 753, 33), (509, 1437, 753), (1437, 165, 753), (1436, 722, 134), (1436, 732, 722), (732, 24, 722), (1434, 1436, 134), (1434, 1435, 1436), (1435, 144, 1436), (478, 428, 23), (478, 1434, 428), (1434, 134, 428), (1433, 754, 166), (1433, 748, 754), (748, 34, 754), (1431, 1433, 166), (1431, 1432, 1433), (1432, 160, 1433), (765, 460, 49), (765, 1431, 460), (1431, 166, 460), (1430, 697, 109), (1430, 770, 697), (770, 12, 697), (1428, 1430, 109), (1428, 1429, 1430), (1429, 182, 1430), (469, 403, 20), (469, 1428, 403), (1428, 109, 403), (1427, 696, 108), (1427, 509, 696), (509, 33, 696), (1425, 1427, 108), (1425, 1426, 1427), (1426, 215, 1427), (707, 402, 36), (707, 1425, 402), (1425, 108, 402), (1424, 529, 235), (1424, 820, 529), (820, 45, 529), (1422, 1424, 235), (1422, 1423, 1424), (1423, 232, 1424), (399, 823, 48), (399, 1422, 823), (1422, 235, 823), (1421, 432, 138), (1421, 773, 432), (773, 9, 432), (1419, 1421, 138), (1419, 1420, 1421), (1420, 185, 1421), (485, 726, 17), (485, 1419, 726), (1419, 138, 726), (1418, 733, 145), (1418, 536, 733), (536, 25, 733), (1416, 1418, 145), (1416, 1417, 1418), (1417, 242, 1418), (729, 439, 32), (729, 1416, 439), (1416, 145, 439), (1415, 799, 211), (1415, 476, 799), (476, 8, 799), (1413, 1415, 211), (1413, 1414, 1415), (1414, 182, 1415), (776, 505, 4), (776, 1413, 505), (1413, 211, 505), (1412, 480, 186), (1412, 734, 480), (734, 15, 480), (1410, 1412, 186), (1410, 1411, 1412), (1411, 146, 1412), (536, 774, 25), (536, 1410, 774), (1410, 186, 774), (1409, 506, 212), (1409, 489, 506), (489, 4, 506), (1407, 1409, 212), (1407, 1408, 1409), (1408, 195, 1409), (762, 800, 36), (762, 1407, 800), (1407, 212, 800), (1406, 481, 187), (1406, 434, 481), (434, 21, 481), (1404, 1406, 187), (1404, 1405, 1406), (1405, 140, 1406), (449, 775, 22), (449, 1404, 775), (1404, 187, 775), (1403, 823, 235), (1403, 836, 823), (836, 48, 823), (1401, 1403, 235), (1401, 1402, 1403), (1402, 248, 1403), (730, 529, 45), (730, 1401, 529), (1401, 235, 529), (1400, 403, 109), (1400, 410, 403), (410, 20, 403), (1398, 1400, 109), (1398, 1399, 1400), (1399, 116, 1400), (719, 697, 12), (719, 1398, 697), (1398, 109, 697), (1397, 816, 228), (1397, 504, 816), (504, 42, 816), (1395, 1397, 228), (1395, 1396, 1397), (1396, 210, 1397), (788, 522, 2), (788, 1395, 522), (1395, 228, 522), (1394, 721, 133), (1394, 487, 721), (487, 19, 721), (1392, 1394, 133), (1392, 1393, 1394), (1393, 193, 1394), (530, 427, 17), (530, 1392, 427), (1392, 133, 427), (1391, 795, 207), (1391, 449, 795), (449, 22, 795), (1389, 1391, 207), (1389, 1390, 1391), (1390, 155, 1391), (448, 501, 11), (448, 1389, 501), (1389, 207, 501), (1388, 437, 143), (1388, 829, 437), (829, 28, 437), (1386, 1388, 143), (1386, 1387, 1388), (1387, 241, 1388), (426, 731, 0), (426, 1386, 731), (1386, 143, 731), (1385, 735, 147), (1385, 440, 735), (440, 49, 735), (1383, 1385, 147), (1383, 1384, 1385), (1384, 146, 1385), (417, 441, 29), (417, 1383, 441), (1383, 147, 441), (1382, 705, 117), (1382, 723, 705), (723, 10, 705), (1380, 1382, 117), (1380, 1381, 1382), (1381, 135, 1382), (742, 411, 28), (742, 1380, 411), (1380, 117, 411), (1379, 412, 118), (1379, 419, 412), (419, 26, 412), (1377, 1379, 118), (1377, 1378, 1379), (1378, 125, 1379), (715, 706, 31), (715, 1377, 706), (1377, 118, 706), (1376, 541, 247), (1376, 719, 541), (719, 12, 541), (1374, 1376, 247), (1374, 1375, 1376), (1375, 131, 1376), (723, 835, 10), (723, 1374, 835), (1374, 247, 835), (1373, 410, 116), (1373, 755, 410), (755, 20, 410), (1371, 1373, 116), (1371, 1372, 1373), (1372, 167, 1373), (501, 704, 11), (501, 1371, 704), (1371, 116, 704), (1370, 465, 171), (1370, 481, 465), (481, 21, 465), (1368, 1370, 171), (1368, 1369, 1370), (1369, 187, 1370), (401, 759, 19), (401, 1368, 759), (1368, 171, 759), (1367, 720, 132), (1367, 508, 720), (508, 14, 720), (1365, 1367, 132), (1365, 1366, 1367), (1366, 214, 1367), (792, 426, 0), (792, 1365, 426), (1365, 132, 426), (1364, 824, 236), (1364, 478, 824), (478, 23, 824), (1362, 1364, 236), (1362, 1363, 1364), (1363, 184, 1364), (793, 530, 17), (793, 1362, 530), (1362, 236, 530), (1361, 422, 128), (1361, 420, 422), (420, 22, 422), (1359, 1361, 128), (1359, 1360, 1361), (1360, 126, 1361), (428, 716, 23), (428, 1359, 716), (1359, 128, 716), (1358, 693, 105), (1358, 805, 693), (805, 18, 693), (1356, 1358, 105), (1356, 1357, 1358), (1357, 217, 1358), (746, 399, 48), (746, 1356, 399), (1356, 105, 399), (1355, 408, 114), (1355, 486, 408), (486, 35, 408), (1353, 1355, 114), (1353, 1354, 1355), (1354, 192, 1355), (436, 702, 44), (436, 1353, 702), (1353, 114, 702), (1352, 405, 111), (1352, 464, 405), (464, 35, 405), (1350, 1352, 111), (1350, 1351, 1352), (1351, 170, 1352), (706, 699, 31), (706, 1350, 699), (1350, 111, 699), (1349, 532, 238), (1349, 456, 532), (456, 6, 532), (1347, 1349, 238), (1347, 1348, 1349), (1348, 162, 1349), (822, 826, 5), (822, 1347, 826), (1347, 238, 826), (1346, 507, 213), (1346, 457, 507), (457, 47, 507), (1344, 1346, 213), (1344, 1345, 1346), (1345, 163, 1346), (805, 801, 18), (805, 1344, 801), (1344, 213, 801), (1343, 475, 181), (1343, 780, 475), (780, 45, 475), (1341, 1343, 181), (1341, 1342, 1343), (1342, 192, 1343), (510, 769, 50), (510, 1341, 769), (1341, 181, 769), (1340, 804, 216), (1340, 727, 804), (727, 35, 804), (1338, 1340, 216), (1338, 1339, 1340), (1339, 139, 1340), (833, 510, 50), (833, 1338, 510), (1338, 216, 510), (1337, 441, 147), (1337, 787, 441), (787, 29, 441), (1335, 1337, 147), (1335, 1336, 1337), (1336, 199, 1337), (512, 735, 49), (512, 1335, 735), (1335, 147, 735), (1334, 538, 244), (1334, 813, 538), (813, 39, 538), (1332, 1334, 244), (1332, 1333, 1334), (1333, 225, 1334), (808, 832, 30), (808, 1332, 832), (1332, 244, 832), (1331, 522, 228), (1331, 831, 522), (831, 2, 522), (1329, 1331, 228), (1329, 1330, 1331), (1330, 243, 1331), (415, 816, 42), (415, 1329, 816), (1329, 228, 816), (1328, 691, 103), (1328, 712, 691), (712, 27, 691), (1326, 1328, 103), (1326, 1327, 1328), (1327, 124, 1328), (421, 397, 15), (421, 1326, 397), (1326, 103, 397), (1325, 731, 143), (1325, 513, 731), (513, 0, 731), (1323, 1325, 143), (1323, 1324, 1325), (1324, 219, 1325), (411, 437, 28), (411, 1323, 437), (1323, 143, 437), (1322, 768, 180), (1322, 810, 768), (810, 41, 768), (1320, 1322, 180), (1320, 1321, 1322), (1321, 222, 1322), (826, 474, 5), (826, 1320, 474), (1320, 180, 474), (1319, 466, 172), (1319, 473, 466), (473, 16, 466), (1317, 1319, 172), (1317, 1318, 1319), (1318, 179, 1319), (831, 760, 2), (831, 1317, 760), (1317, 172, 760), (1316, 756, 168), (1316, 469, 756), (469, 20, 756), (1314, 1316, 168), (1314, 1315, 1316), (1315, 175, 1316), (472, 462, 37), (472, 1314, 462), (1314, 168, 462), (1313, 539, 245), (1313, 786, 539), (786, 16, 539), (1311, 1313, 245), (1311, 1312, 1313), (1312, 198, 1313), (528, 833, 50), (528, 1311, 833), (1311, 245, 833), (1310, 699, 111), (1310, 767, 699), (767, 31, 699), (1308, 1310, 111), (1308, 1309, 1310), (1309, 179, 1310), (727, 405, 35), (727, 1308, 405), (1308, 111, 405), (1307, 398, 104), (1307, 415, 398), (415, 42, 398), (1305, 1307, 104), (1305, 1306, 1307), (1306, 121, 1307), (712, 692, 27), (712, 1305, 692), (1305, 104, 692), (1304, 409, 115), (1304, 701, 409), (701, 43, 409), (1302, 1304, 115), (1302, 1303, 1304), (1303, 113, 1304), (514, 703, 38), (514, 1302, 703), (1302, 115, 703), (1301, 811, 223), (1301, 458, 811), (458, 9, 811), (1299, 1301, 223), (1299, 1300, 1301), (1300, 164, 1301), (400, 517, 41), (400, 1299, 517), (1299, 223, 517), (1298, 757, 169), (1298, 538, 757), (538, 39, 757), (1296, 1298, 169), (1296, 1297, 1298), (1297, 244, 1298), (825, 463, 37), (825, 1296, 463), (1296, 169, 463), (1295, 447, 153), (1295, 814, 447), (814, 26, 447), (1293, 1295, 153), (1293, 1294, 1295), (1294, 226, 1295), (790, 741, 7), (790, 1293, 741), (1293, 153, 741), (1292, 741, 153), (1292, 493, 741), (493, 7, 741), (1290, 1292, 153), (1290, 1291, 1292), (1291, 199, 1292), (431, 447, 26), (431, 1290, 447), (1290, 153, 447), (1289, 711, 123), (1289, 713, 711), (713, 15, 711), (1287, 1289, 123), (1287, 1288, 1289), (1288, 125, 1289), (725, 417, 29), (725, 1287, 417), (1287, 123, 417), (1286, 829, 241), (1286, 442, 829), (442, 28, 829), (1284, 1286, 241), (1284, 1285, 1286), (1285, 148, 1286), (782, 535, 14), (782, 1284, 535), (1284, 241, 535), (1283, 462, 168), (1283, 515, 462), (515, 37, 462), (1281, 1283, 168), (1281, 1282, 1283), (1282, 221, 1283), (761, 756, 20), (761, 1281, 756), (1281, 168, 756), (1280, 702, 114), (1280, 520, 702), (520, 44, 702), (1278, 1280, 114), (1278, 1279, 1280), (1279, 226, 1280), (464, 408, 35), (464, 1278, 408), (1278, 114, 408), (1277, 981, 393), (1277, 938, 981), (938, 66, 981), (1275, 1277, 393), (1275, 1276, 1277), (1276, 350, 1277), (574, 687, 68), (574, 1275, 687), (1275, 393, 687), (1274, 668, 374), (1274, 663, 668), (663, 57, 668), (1272, 1274, 374), (1272, 1273, 1274), (1273, 369, 1274), (841, 962, 64), (841, 1272, 962), (1272, 374, 962), (1271, 600, 306), (1271, 974, 600), (974, 90, 600), (1269, 1271, 306), (1269, 1270, 1271), (1270, 386, 1271), (947, 894, 87), (947, 1269, 894), (1269, 306, 894), (1268, 887, 299), (1268, 943, 887), (943, 97, 887), (1266, 1268, 299), (1266, 1267, 1268), (1267, 355, 1268), (650, 593, 83), (650, 1266, 593), (1266, 299, 593), (1265, 964, 376), (1265, 644, 964), (644, 70, 964), (1263, 1265, 376), (1263, 1264, 1265), (1264, 350, 1265), (921, 670, 76), (921, 1263, 670), (1263, 376, 670), (1262, 933, 345), (1262, 613, 933), (613, 67, 933), (1260, 1262, 345), (1260, 1261, 1262), (1261, 319, 1262), (543, 639, 56), (543, 1260, 639), (1260, 345, 639), (1259, 624, 330), (1259, 911, 624), (911, 54, 624), (1257, 1259, 330), (1257, 1258, 1259), (1258, 323, 1259), (886, 918, 57), (886, 1257, 918), (1257, 330, 918), (1256, 645, 351), (1256, 638, 645), (638, 84, 645), (1254, 1256, 351), (1254, 1255, 1256), (1255, 344, 1256), (660, 939, 51), (660, 1254, 939), (1254, 351, 939), (1253, 610, 316), (1253, 619, 610), (619, 88, 610), (1251, 1253, 316), (1251, 1252, 1253), (1252, 325, 1253), (845, 904, 90), (845, 1251, 904), (1251, 316, 904), (1250, 865, 277), (1250, 545, 865), (545, 93, 865), (1248, 1250, 277), (1248, 1249, 1250), (1249, 251, 1250), (920, 571, 60), (920, 1248, 571), (1248, 277, 571), (1247, 974, 386), (1247, 845, 974), (845, 90, 974), (1245, 1247, 386), (1245, 1246, 1247), (1246, 257, 1247), (652, 680, 55), (652, 1245, 680), (1245, 386, 680), (1244, 582, 288), (1244, 912, 582), (912, 100, 582), (1242, 1244, 288), (1242, 1243, 1244), (1243, 324, 1244), (593, 876, 83), (593, 1242, 876), (1242, 288, 876), (1241, 884, 296), (1241, 968, 884), (968, 101, 884), (1239, 1241, 296), (1239, 1240, 1241), (1240, 380, 1241), (850, 590, 89), (850, 1239, 590), (1239, 296, 590), (1238, 603, 309), (1238, 892, 603), (892, 57, 603), (1236, 1238, 309), (1236, 1237, 1238), (1237, 304, 1238), (968, 897, 101), (968, 1236, 897), (1236, 309, 897), (1235, 967, 379), (1235, 622, 967), (622, 96, 967), (1233, 1235, 379), (1233, 1234, 1235), (1234, 328, 1235), (864, 673, 69), (864, 1233, 673), (1233, 379, 673), (1232, 879, 291), (1232, 591, 879), (591, 75, 879), (1230, 1232, 291), (1230, 1231, 1232), (1231, 297, 1232), (911, 585, 54), (911, 1230, 585), (1230, 291, 585), (1229, 926, 338), (1229, 838, 926), (838, 78, 926), (1227, 1229, 338), (1227, 1228, 1229), (1228, 250, 1229), (687, 632, 68), (687, 1227, 632), (1227, 338, 632), (1226, 925, 337), (1226, 654, 925), (654, 98, 925), (1224, 1226, 337), (1224, 1225, 1226), (1225, 360, 1226), (924, 631, 91), (924, 1224, 631), (1224, 337, 631), (1223, 891, 303), (1223, 847, 891), (847, 52, 891), (1221, 1223, 303), (1221, 1222, 1223), (1222, 259, 1223), (965, 597, 94), (965, 1221, 597), (1221, 303, 597), (1220, 895, 307), (1220, 936, 895), (936, 85, 895), (1218, 1220, 307), (1218, 1219, 1220), (1219, 348, 1220), (561, 601, 97), (561, 1218, 601), (1218, 307, 601), (1217, 943, 355), (1217, 561, 943), (561, 97, 943), (1215, 1217, 355), (1215, 1216, 1217), (1216, 267, 1217), (655, 649, 65), (655, 1215, 649), (1215, 355, 649), (1214, 615, 321), (1214, 932, 615), (932, 61, 615), (1212, 1214, 321), (1212, 1213, 1214), (1213, 344, 1214), (549, 909, 87), (549, 1212, 909), (1212, 321, 909), (1211, 599, 305), (1211, 563, 599), (563, 85, 599), (1209, 1211, 305), (1209, 1210, 1211), (1210, 269, 1211), (941, 893, 99), (941, 1209, 893), (1209, 305, 893), (1208, 983, 395), (1208, 941, 983), (941, 99, 983), (1206, 1208, 395), (1206, 1207, 1208), (1207, 353, 1208), (643, 689, 95), (643, 1206, 689), (1206, 395, 689), (1205, 672, 378), (1205, 924, 672), (924, 91, 672), (1203, 1205, 378), (1203, 1204, 1205), (1204, 336, 1205), (665, 966, 89), (665, 1203, 966), (1203, 378, 966), (1202, 592, 298), (1202, 891, 592), (891, 52, 592), (1200, 1202, 298), (1200, 1201, 1202), (1201, 303, 1202), (892, 886, 57), (892, 1200, 886), (1200, 298, 886), (1199, 637, 343), (1199, 579, 637), (579, 60, 637), (1197, 1199, 343), (1197, 1198, 1199), (1198, 285, 1199), (646, 931, 54), (646, 1197, 931), (1197, 343, 931), (1196, 607, 313), (1196, 659, 607), (659, 100, 607), (1194, 1196, 313), (1194, 1195, 1196), (1195, 365, 1196), (563, 901, 85), (563, 1194, 901), (1194, 313, 901), (1193, 678, 384), (1193, 554, 678), (554, 81, 678), (1191, 1193, 384), (1191, 1192, 1193), (1192, 260, 1193), (671, 972, 88), (671, 1191, 972), (1191, 384, 972), (1190, 604, 310), (1190, 606, 604), (606, 98, 604), (1188, 1190, 310), (1188, 1189, 1190), (1189, 312, 1190), (936, 898, 85), (936, 1188, 898), (1188, 310, 898), (1187, 959, 371), (1187, 864, 959), (864, 69, 959), (1185, 1187, 371), (1185, 1186, 1187), (1186, 276, 1187), (590, 665, 89), (590, 1185, 665), (1185, 371, 665), (1184, 560, 266), (1184, 681, 560), (681, 91, 560), (1182, 1184, 266), (1182, 1183, 1184), (1183, 387, 1184), (894, 854, 87), (894, 1182, 854), (1182, 266, 854), (1181, 651, 357), (1181, 865, 651), (865, 93, 651), (1179, 1181, 357), (1179, 1180, 1181), (1180, 277, 1181), (664, 945, 92), (664, 1179, 945), (1179, 357, 945), (1178, 906, 318), (1178, 964, 906), (964, 70, 906), (1176, 1178, 318), (1176, 1177, 1178), (1177, 376, 1178), (577, 612, 72), (577, 1176, 612), (1176, 318, 612), (1175, 614, 320), (1175, 861, 614), (861, 75, 614), (1173, 1175, 320), (1173, 1174, 1175), (1174, 273, 1175), (902, 908, 71), (902, 1173, 908), (1173, 320, 908), (1172, 662, 368), (1172, 553, 662), (553, 88, 662), (1170, 1172, 368), (1170, 1171, 1172), (1171, 259, 1172), (591, 956, 75), (591, 1170, 956), (1170, 368, 956), (1169, 636, 342), (1169, 923, 636), (923, 55, 636), (1167, 1169, 342), (1167, 1168, 1169), (1168, 335, 1169), (982, 930, 61), (982, 1167, 930), (1167, 342, 930), (1166, 635, 341), (1166, 880, 635), (880, 76, 635), (1164, 1166, 341), (1164, 1165, 1166), (1165, 292, 1166), (944, 929, 65), (944, 1164, 929), (1164, 341, 929), (1163, 581, 287), (1163, 577, 581), (577, 72, 581), (1161, 1163, 287), (1161, 1162, 1163), (1162, 283, 1163), (589, 875, 79), (589, 1161, 875), (1161, 287, 875), (1160, 931, 343), (1160, 896, 931), (896, 54, 931), (1158, 1160, 343), (1158, 1159, 1160), (1159, 308, 1160), (605, 637, 60), (605, 1158, 637), (1158, 343, 637), (1157, 966, 378), (1157, 666, 966), (666, 89, 966), (1155, 1157, 378), (1155, 1156, 1157), (1156, 372, 1157), (681, 672, 91), (681, 1155, 672), (1155, 378, 672), (1154, 837, 249), (1154, 935, 837), (935, 53, 837), (1152, 1154, 249), (1152, 1153, 1154), (1153, 347, 1154), (621, 543, 56), (621, 1152, 543), (1152, 249, 543), (1151, 962, 374), (1151, 602, 962), (602, 64, 962), (1149, 1151, 374), (1149, 1150, 1151), (1150, 308, 1151), (918, 668, 57), (918, 1149, 668), (1149, 374, 668), (1148, 842, 254), (1148, 569, 842), (569, 73, 842), (1146, 1148, 254), (1146, 1147, 1148), (1147, 275, 1148), (634, 548, 70), (634, 1146, 548), (1146, 254, 548), (1145, 606, 312), (1145, 925, 606), (925, 98, 606), (1143, 1145, 312), (1143, 1144, 1145), (1144, 337, 1145), (656, 900, 84), (656, 1143, 900), (1143, 312, 900), (1142, 869, 281), (1142, 879, 869), (879, 75, 869), (1140, 1142, 281), (1140, 1141, 1142), (1141, 291, 1142), (625, 575, 74), (625, 1140, 575), (1140, 281, 575), (1139, 901, 313), (1139, 895, 901), (895, 85, 901), (1137, 1139, 313), (1137, 1138, 1139), (1138, 307, 1139), (912, 607, 100), (912, 1137, 607), (1137, 313, 607), (1136, 844, 256), (1136, 917, 844), (917, 63, 844), (1134, 1136, 256), (1134, 1135, 1136), (1135, 329, 1136), (616, 550, 71), (616, 1134, 550), (1134, 256, 550), (1133, 843, 255), (1133, 656, 843), (656, 84, 843), (1131, 1133, 255), (1131, 1132, 1133), (1132, 362, 1133), (854, 549, 87), (854, 1131, 549), (1131, 255, 549), (1130, 676, 382), (1130, 967, 676), (967, 96, 676), (1128, 1130, 382), (1128, 1129, 1130), (1129, 379, 1130), (546, 970, 99), (546, 1128, 970), (1128, 382, 970), (1127, 579, 285), (1127, 920, 579), (920, 60, 579), (1125, 1127, 285), (1125, 1126, 1127), (1126, 332, 1127), (632, 873, 68), (632, 1125, 873), (1125, 285, 873), (1124, 880, 292), (1124, 683, 880), (683, 76, 880), (1122, 1124, 292), (1122, 1123, 1124), (1123, 389, 1124), (876, 586, 83), (876, 1122, 586), (1122, 292, 586), (1121, 946, 358), (1121, 623, 946), (623, 59, 946), (1119, 1121, 358), (1119, 1120, 1121), (1120, 329, 1121), (923, 652, 55), (923, 1119, 652), (1119, 358, 652), (1118, 627, 333), (1118, 881, 627), (881, 66, 627), (1116, 1118, 333), (1116, 1117, 1118), (1117, 293, 1118), (683, 921, 76), (683, 1116, 921), (1116, 333, 921), (1115, 653, 359), (1115, 636, 653), (636, 55, 653), (1113, 1115, 359), (1113, 1114, 1115), (1114, 342, 1115), (909, 947, 87), (909, 1113, 947), (1113, 359, 947), (1112, 628, 334), (1112, 581, 628), (581, 72, 628), (1110, 1112, 334), (1110, 1111, 1112), (1111, 287, 1112), (596, 922, 73), (596, 1110, 922), (1110, 334, 922), (1109, 970, 382), (1109, 983, 970), (983, 99, 970), (1107, 1109, 382), (1107, 1108, 1109), (1108, 395, 1109), (877, 676, 96), (877, 1107, 676), (1107, 382, 676), (1106, 550, 256), (1106, 557, 550), (557, 71, 550), (1104, 1106, 256), (1104, 1105, 1106), (1105, 263, 1106), (866, 844, 63), (866, 1104, 844), (1104, 256, 844), (1103, 963, 375), (1103, 651, 963), (651, 93, 963), (1101, 1103, 375), (1101, 1102, 1103), (1102, 357, 1103), (935, 669, 53), (935, 1101, 669), (1101, 375, 669), (1100, 868, 280), (1100, 634, 868), (634, 70, 868), (1098, 1100, 280), (1098, 1099, 1100), (1099, 340, 1100), (677, 574, 68), (677, 1098, 574), (1098, 280, 574), (1097, 942, 354), (1097, 596, 942), (596, 73, 942), (1095, 1097, 354), (1095, 1096, 1097), (1096, 302, 1097), (595, 648, 62), (595, 1095, 648), (1095, 354, 648), (1094, 584, 290), (1094, 976, 584), (976, 79, 584), (1092, 1094, 290), (1092, 1093, 1094), (1093, 388, 1094), (573, 878, 51), (573, 1092, 878), (1092, 290, 878), (1091, 882, 294), (1091, 587, 882), (587, 100, 882), (1089, 1091, 294), (1089, 1090, 1091), (1090, 293, 1091), (564, 588, 80), (564, 1089, 588), (1089, 294, 588), (1088, 852, 264), (1088, 870, 852), (870, 61, 852), (1086, 1088, 264), (1086, 1087, 1088), (1087, 282, 1088), (889, 558, 79), (889, 1086, 558), (1086, 264, 558), (1085, 559, 265), (1085, 566, 559), (566, 77, 559), (1083, 1085, 265), (1083, 1084, 1085), (1084, 272, 1085), (862, 853, 82), (862, 1083, 853), (1083, 265, 853), (1082, 688, 394), (1082, 866, 688), (866, 63, 688), (1080, 1082, 394), (1080, 1081, 1082), (1081, 278, 1082), (870, 982, 61), (870, 1080, 982), (1080, 394, 982), (1079, 557, 263), (1079, 902, 557), (902, 71, 557), (1077, 1079, 263), (1077, 1078, 1079), (1078, 314, 1079), (648, 851, 62), (648, 1077, 851), (1077, 263, 851), (1076, 612, 318), (1076, 628, 612), (628, 72, 612), (1074, 1076, 318), (1074, 1075, 1076), (1075, 334, 1076), (548, 906, 70), (548, 1074, 906), (1074, 318, 906), (1073, 867, 279), (1073, 655, 867), (655, 65, 867), (1071, 1073, 279), (1071, 1072, 1073), (1072, 361, 1073), (939, 573, 51), (939, 1071, 573), (1071, 279, 573), (1070, 971, 383), (1070, 625, 971), (625, 74, 971), (1068, 1070, 383), (1068, 1069, 1070), (1069, 331, 1070), (940, 677, 68), (940, 1068, 677), (1068, 383, 677), (1067, 569, 275), (1067, 567, 569), (567, 73, 569), (1065, 1067, 275), (1065, 1066, 1067), (1066, 273, 1067), (575, 863, 74), (575, 1065, 863), (1065, 275, 863), (1064, 840, 252), (1064, 952, 840), (952, 69, 840), (1062, 1064, 252), (1062, 1063, 1064), (1063, 364, 1064), (893, 546, 99), (893, 1062, 546), (1062, 252, 546), (1061, 555, 261), (1061, 633, 555), (633, 86, 555), (1059, 1061, 261), (1059, 1060, 1061), (1060, 339, 1061), (583, 849, 95), (583, 1059, 849), (1059, 261, 849), (1058, 552, 258), (1058, 611, 552), (611, 86, 552), (1056, 1058, 258), (1056, 1057, 1058), (1057, 317, 1058), (853, 846, 82), (853, 1056, 846), (1056, 258, 846), (1055, 679, 385), (1055, 603, 679), (603, 57, 679), (1053, 1055, 385), (1053, 1054, 1055), (1054, 309, 1055), (969, 973, 56), (969, 1053, 973), (1053, 385, 973), (1052, 654, 360), (1052, 604, 654), (604, 98, 654), (1050, 1052, 360), (1050, 1051, 1052), (1051, 310, 1052), (952, 948, 69), (952, 1050, 948), (1050, 360, 948), (1049, 622, 328), (1049, 927, 622), (927, 96, 622), (1047, 1049, 328), (1047, 1048, 1049), (1048, 339, 1049), (657, 916, 101), (657, 1047, 916), (1047, 328, 916), (1046, 951, 363), (1046, 874, 951), (874, 86, 951), (1044, 1046, 363), (1044, 1045, 1046), (1045, 286, 1046), (980, 657, 101), (980, 1044, 657), (1044, 363, 657), (1043, 588, 294), (1043, 934, 588), (934, 80, 588), (1041, 1043, 294), (1041, 1042, 1043), (1042, 346, 1043), (659, 882, 100), (659, 1041, 882), (1041, 294, 882), (1040, 685, 391), (1040, 960, 685), (960, 90, 685), (1038, 1040, 391), (1038, 1039, 1040), (1039, 372, 1040), (955, 979, 81), (955, 1038, 979), (1038, 391, 979), (1037, 669, 375), (1037, 978, 669), (978, 53, 669), (1035, 1037, 375), (1035, 1036, 1037), (1036, 390, 1037), (562, 963, 93), (562, 1035, 963), (1035, 375, 963), (1034, 838, 250), (1034, 859, 838), (859, 78, 838), (1032, 1034, 250), (1032, 1033, 1034), (1033, 271, 1034), (568, 544, 66), (568, 1032, 544), (1032, 250, 544), (1031, 878, 290), (1031, 660, 878), (660, 51, 878), (1029, 1031, 290), (1029, 1030, 1031), (1030, 366, 1031), (558, 584, 79), (558, 1029, 584), (1029, 290, 584), (1028, 915, 327), (1028, 957, 915), (957, 92, 915), (1026, 1028, 327), (1026, 1027, 1028), (1027, 369, 1028), (973, 621, 56), (973, 1026, 621), (1026, 327, 621), (1025, 613, 319), (1025, 620, 613), (620, 67, 613), (1023, 1025, 319), (1023, 1024, 1025), (1024, 326, 1025), (978, 907, 53), (978, 1023, 907), (1023, 319, 907), (1022, 903, 315), (1022, 616, 903), (616, 71, 903), (1020, 1022, 315), (1020, 1021, 1022), (1021, 322, 1022), (619, 609, 88), (619, 1020, 609), (1020, 315, 609), (1019, 686, 392), (1019, 933, 686), (933, 67, 686), (1017, 1019, 392), (1017, 1018, 1019), (1018, 345, 1019), (675, 980, 101), (675, 1017, 980), (1017, 392, 980), (1016, 846, 258), (1016, 914, 846), (914, 82, 846), (1014, 1016, 258), (1014, 1015, 1016), (1015, 326, 1016), (874, 552, 86), (874, 1014, 552), (1014, 258, 552), (1013, 545, 251), (1013, 562, 545), (562, 93, 545), (1011, 1013, 251), (1011, 1012, 1013), (1012, 268, 1013), (859, 839, 78), (859, 1011, 839), (1011, 251, 839), (1010, 556, 262), (1010, 848, 556), (848, 94, 556), (1008, 1010, 262), (1008, 1009, 1010), (1009, 260, 1010), (661, 850, 89), (661, 1008, 850), (1008, 262, 850), (1007, 958, 370), (1007, 605, 958), (605, 60, 958), (1005, 1007, 370), (1005, 1006, 1007), (1006, 311, 1007), (547, 664, 92), (547, 1005, 664), (1005, 370, 664), (1004, 904, 316), (1004, 685, 904), (685, 90, 904), (1002, 1004, 316), (1002, 1003, 1004), (1003, 391, 1004), (972, 610, 88), (972, 1002, 610), (1002, 316, 610), (1001, 594, 300), (1001, 961, 594), (961, 77, 594), (999, 1001, 300), (999, 1000, 1001), (1000, 373, 1001), (937, 888, 58), (937, 999, 888), (999, 300, 888), (998, 888, 300), (998, 640, 888), (640, 58, 888), (996, 998, 300), (996, 997, 998), (997, 346, 998), (578, 594, 77), (578, 996, 594), (996, 300, 594), (995, 858, 270), (995, 860, 858), (860, 66, 858), (993, 995, 270), (993, 994, 995), (994, 272, 995), (872, 564, 80), (872, 993, 564), (993, 270, 564), (992, 976, 388), (992, 589, 976), (589, 79, 976), (990, 992, 388), (990, 991, 992), (991, 295, 992), (929, 682, 65), (929, 990, 682), (990, 388, 682), (989, 609, 315), (989, 662, 609), (662, 88, 609), (987, 989, 315), (987, 988, 989), (988, 368, 989), (908, 903, 71), (908, 987, 903), (987, 315, 903), (986, 849, 261), (986, 667, 849), (667, 95, 849), (984, 986, 261), (984, 985, 986), (985, 373, 986), (611, 555, 86), (611, 984, 555), (984, 261, 555), (905, 985, 317), (905, 961, 985), (961, 373, 985), (614, 988, 320), (614, 956, 988), (956, 368, 988), (635, 991, 341), (635, 883, 991), (883, 295, 991), (578, 994, 284), (578, 566, 994), (566, 272, 994), (872, 997, 284), (872, 934, 997), (934, 346, 997), (643, 1000, 349), (643, 667, 1000), (667, 373, 1000), (678, 1003, 384), (678, 979, 1003), (979, 391, 1003), (841, 1006, 253), (841, 899, 1006), (899, 311, 1006), (955, 1009, 367), (955, 554, 1009), (554, 260, 1009), (565, 1012, 271), (565, 856, 1012), (856, 268, 1012), (580, 1015, 286), (580, 620, 1015), (620, 326, 1015), (969, 1018, 381), (969, 639, 1018), (639, 345, 1018), (913, 1021, 325), (913, 910, 1021), (910, 322, 1021), (684, 1024, 390), (684, 914, 1024), (914, 326, 1024), (679, 1027, 385), (679, 663, 1027), (663, 369, 1027), (852, 1030, 264), (852, 954, 1030), (954, 366, 1030), (862, 1033, 274), (862, 565, 1033), (565, 271, 1033), (856, 1036, 268), (856, 684, 1036), (684, 390, 1036), (661, 1039, 367), (661, 666, 1039), (666, 372, 1039), (953, 1042, 365), (953, 640, 1042), (640, 346, 1042), (686, 1045, 392), (686, 580, 1045), (580, 286, 1045), (951, 1048, 363), (951, 633, 1048), (633, 339, 1048), (658, 1051, 364), (658, 898, 1051), (898, 310, 1051), (675, 1054, 381), (675, 897, 1054), (897, 309, 1054), (559, 1057, 265), (559, 905, 1057), (905, 317, 1057), (877, 1060, 289), (877, 927, 1060), (927, 339, 1060), (599, 1063, 305), (599, 658, 1063), (658, 364, 1063), (869, 1066, 281), (869, 861, 1066), (861, 273, 1066), (646, 1069, 352), (646, 919, 1069), (919, 331, 1069), (645, 1072, 351), (645, 949, 1072), (949, 361, 1072), (842, 1075, 254), (842, 922, 1075), (922, 334, 1075), (942, 1078, 354), (942, 608, 1078), (608, 314, 1078), (576, 1081, 282), (576, 572, 1081), (572, 278, 1081), (568, 1084, 274), (568, 860, 1084), (860, 272, 1084), (595, 1087, 301), (595, 576, 1087), (576, 282, 1087), (858, 1090, 270), (858, 881, 1090), (881, 293, 1090), (867, 1093, 279), (867, 682, 1093), (682, 388, 1093), (889, 1096, 301), (889, 890, 1096), (890, 302, 1096), (971, 1099, 383), (971, 928, 1099), (928, 340, 1099), (641, 1102, 347), (641, 945, 1102), (945, 357, 1102), (572, 1105, 278), (572, 851, 1105), (851, 263, 1105), (583, 1108, 289), (583, 689, 1108), (689, 395, 1108), (890, 1111, 302), (890, 875, 1111), (875, 287, 1111), (615, 1114, 321), (615, 930, 1114), (930, 342, 1114), (977, 1117, 389), (977, 587, 1117), (587, 293, 1117), (629, 1120, 335), (629, 917, 1120), (917, 329, 1120), (582, 1123, 288), (582, 977, 1123), (977, 389, 1123), (926, 1126, 338), (926, 626, 1126), (626, 332, 1126), (840, 1129, 252), (840, 673, 1129), (673, 379, 1129), (560, 1132, 266), (560, 950, 1132), (950, 362, 1132), (910, 1135, 322), (910, 623, 1135), (623, 329, 1135), (618, 1138, 324), (618, 601, 1138), (601, 307, 1138), (919, 1141, 331), (919, 585, 1141), (585, 291, 1141), (950, 1144, 362), (950, 631, 1144), (631, 337, 1144), (928, 1147, 340), (928, 863, 1147), (863, 275, 1147), (624, 1150, 330), (624, 896, 1150), (896, 308, 1150), (915, 1153, 327), (915, 641, 1153), (641, 347, 1153), (975, 1156, 387), (975, 960, 1156), (960, 372, 1156), (899, 1159, 311), (899, 602, 1159), (602, 308, 1159), (883, 1162, 295), (883, 871, 1162), (871, 283, 1162), (650, 1165, 356), (650, 586, 1165), (586, 292, 1165), (688, 1168, 394), (688, 629, 1168), (629, 335, 1168), (885, 1171, 297), (885, 847, 1171), (847, 259, 1171), (608, 1174, 314), (608, 567, 1174), (567, 273, 1174), (871, 1177, 283), (871, 670, 1177), (670, 376, 1177), (958, 1180, 370), (958, 571, 1180), (571, 277, 1180), (600, 1183, 306), (600, 975, 1183), (975, 387, 1183), (884, 1186, 296), (884, 570, 1186), (570, 276, 1186), (642, 1189, 348), (642, 900, 1189), (900, 312, 1189), (965, 1192, 377), (965, 848, 1192), (848, 260, 1192), (857, 1195, 269), (857, 953, 1195), (953, 365, 1195), (940, 1198, 352), (940, 873, 1198), (873, 285, 1198), (598, 1201, 304), (598, 597, 1201), (597, 303, 1201), (959, 1204, 371), (959, 630, 1204), (630, 336, 1204), (937, 1207, 349), (937, 647, 1207), (647, 353, 1207), (647, 1210, 353), (647, 857, 1210), (857, 269, 1210), (843, 1213, 255), (843, 638, 1213), (638, 344, 1213), (949, 1216, 361), (949, 855, 1216), (855, 267, 1216), (855, 1219, 267), (855, 642, 1219), (642, 348, 1219), (671, 1222, 377), (671, 553, 1222), (553, 259, 1222), (630, 1225, 336), (630, 948, 1225), (948, 360, 1225), (981, 1228, 393), (981, 544, 1228), (544, 250, 1228), (617, 1231, 323), (617, 885, 1231), (885, 297, 1231), (570, 1234, 276), (570, 916, 1234), (916, 328, 1234), (674, 1237, 380), (674, 598, 1237), (598, 304, 1237), (556, 1240, 262), (556, 674, 1240), (674, 380, 1240), (887, 1243, 299), (887, 618, 1243), (618, 324, 1243), (946, 1246, 358), (946, 551, 1246), (551, 257, 1246), (626, 1249, 332), (626, 839, 1249), (839, 251, 1249), (551, 1252, 257), (551, 913, 1252), (913, 325, 1252), (954, 1255, 366), (954, 932, 1255), (932, 344, 1255), (592, 1258, 298), (592, 617, 1258), (617, 323, 1258), (837, 1261, 249), (837, 907, 1261), (907, 319, 1261), (627, 1264, 333), (627, 938, 1264), (938, 350, 1264), (944, 1267, 356), (944, 649, 1267), (649, 355, 1267), (653, 1270, 359), (653, 680, 1270), (680, 386, 1270), (547, 1273, 253), (547, 957, 1273), (957, 369, 1273), (868, 1276, 280), (868, 644, 1276), (644, 350, 1276), (758, 1279, 170), (758, 814, 1279), (814, 226, 1279), (467, 1282, 173), (467, 809, 1282), (809, 221, 1282), (488, 1285, 194), (488, 736, 1285), (736, 148, 1285), (431, 1288, 137), (431, 419, 1288), (419, 125, 1288), (725, 1291, 137), (725, 787, 1291), (787, 199, 1291), (496, 1294, 202), (496, 520, 1294), (520, 226, 1294), (531, 1297, 237), (531, 832, 1297), (832, 244, 1297), (694, 1300, 106), (694, 752, 1300), (752, 164, 1300), (808, 1303, 220), (808, 407, 1303), (407, 113, 1303), (418, 1306, 124), (418, 709, 1306), (709, 121, 1306), (433, 1309, 139), (433, 473, 1309), (473, 179, 1309), (822, 1312, 234), (822, 492, 1312), (492, 198, 1312), (766, 1315, 178), (766, 763, 1315), (763, 175, 1315), (537, 1318, 243), (537, 767, 1318), (767, 179, 1318), (532, 1321, 238), (532, 516, 1321), (516, 222, 1321), (705, 1324, 117), (705, 807, 1324), (807, 219, 1324), (715, 1327, 127), (715, 418, 1327), (418, 124, 1327), (709, 1330, 121), (709, 537, 1330), (537, 243, 1330), (514, 1333, 220), (514, 519, 1333), (519, 225, 1333), (806, 1336, 218), (806, 493, 1336), (493, 199, 1336), (539, 1339, 245), (539, 433, 1339), (433, 139, 1339), (804, 1342, 216), (804, 486, 1342), (486, 192, 1342), (511, 1345, 217), (511, 751, 1345), (751, 163, 1345), (528, 1348, 234), (528, 750, 1348), (750, 162, 1348), (412, 1351, 118), (412, 758, 1351), (758, 170, 1351), (730, 1354, 142), (730, 780, 1354), (780, 192, 1354), (452, 1357, 158), (452, 511, 1357), (511, 217, 1357), (722, 1360, 134), (722, 714, 1360), (714, 126, 1360), (499, 1363, 205), (499, 772, 1363), (772, 184, 1363), (498, 1366, 204), (498, 802, 1366), (802, 214, 1366), (695, 1369, 107), (695, 775, 1369), (775, 187, 1369), (795, 1372, 207), (795, 461, 1372), (461, 167, 1372), (429, 1375, 135), (429, 425, 1375), (425, 131, 1375), (421, 1378, 127), (421, 713, 1378), (713, 125, 1378), (448, 1381, 154), (448, 429, 1381), (429, 135, 1381), (711, 1384, 123), (711, 734, 1384), (734, 146, 1384), (720, 1387, 132), (720, 535, 1387), (535, 241, 1387), (742, 1390, 154), (742, 743, 1390), (743, 155, 1390), (824, 1393, 236), (824, 781, 1393), (781, 193, 1393), (494, 1396, 200), (494, 798, 1396), (798, 210, 1396), (425, 1399, 131), (425, 704, 1399), (704, 116, 1399), (436, 1402, 142), (436, 542, 1402), (542, 248, 1402), (743, 1405, 155), (743, 728, 1405), (728, 140, 1405), (468, 1408, 174), (468, 783, 1408), (783, 195, 1408), (830, 1411, 242), (830, 440, 1411), (440, 146, 1411), (482, 1414, 188), (482, 770, 1414), (770, 182, 1414), (435, 1417, 141), (435, 830, 1417), (830, 242, 1417), (779, 1420, 191), (779, 479, 1420), (479, 185, 1420), (693, 1423, 105), (693, 526, 1423), (526, 232, 1423), (413, 1426, 119), (413, 803, 1426), (803, 215, 1426), (763, 1429, 175), (763, 476, 1429), (476, 182, 1429), (471, 1432, 177), (471, 454, 1432), (454, 160, 1432), (772, 1435, 184), (772, 438, 1435), (438, 144, 1435), (803, 1438, 215), (803, 484, 1438), (484, 190, 1438), (781, 1441, 193), (781, 716, 1441), (716, 128, 1441), (477, 1444, 183), (477, 749, 1444), (749, 161, 1444), (768, 1447, 180), (768, 494, 1447), (494, 200, 1447), (828, 1450, 240), (828, 813, 1450), (813, 225, 1450), (752, 1453, 164), (752, 455, 1453), (455, 161, 1453), (736, 1456, 148), (736, 724, 1456), (724, 136, 1456), (503, 1459, 209), (503, 439, 1459), (439, 145, 1459), (541, 1462, 247), (541, 482, 1462), (482, 188, 1462), (738, 1465, 150), (738, 700, 1465), (700, 112, 1465), (461, 1468, 167), (461, 420, 1468), (420, 126, 1468), (724, 1471, 136), (724, 523, 1471), (523, 229, 1471), (811, 1474, 223), (811, 424, 1474), (424, 130, 1474), (453, 1477, 159), (453, 828, 1477), (828, 240, 1477), (737, 1480, 149), (737, 423, 1480), (423, 129, 1480), (495, 1483, 201), (495, 753, 1483), (753, 165, 1483), (818, 1486, 230), (818, 701, 1486), (701, 113, 1486), (710, 1489, 122), (710, 806, 1489), (806, 218, 1489), (793, 1492, 205), (793, 726, 1492), (726, 138, 1492), (451, 1495, 157), (451, 450, 1495), (450, 156, 1495), (812, 1498, 224), (812, 483, 1498), (483, 189, 1498), (790, 1501, 202), (790, 500, 1501), (500, 206, 1501), (500, 1504, 206), (500, 710, 1504), (710, 122, 1504), (696, 1507, 108), (696, 491, 1507), (491, 197, 1507), (802, 1510, 214), (802, 708, 1510), (708, 120, 1510), (708, 1513, 120), (708, 495, 1513), (495, 201, 1513), (524, 1516, 230), (524, 406, 1516), (406, 112, 1516), (483, 1519, 189), (483, 801, 1519), (801, 213, 1519), (834, 1522, 246), (834, 397, 1522), (397, 103, 1522), (470, 1525, 176), (470, 738, 1525), (738, 150, 1525), (423, 1528, 129), (423, 769, 1528), (769, 181, 1528), (527, 1531, 233), (527, 451, 1531), (451, 157, 1531), (409, 1534, 115), (409, 527, 1534), (527, 233, 1534), (740, 1537, 152), (740, 471, 1537), (471, 177, 1537), (799, 1540, 211), (799, 404, 1540), (404, 110, 1540), (479, 1543, 185), (479, 692, 1543), (692, 104, 1543), (404, 1546, 110), (404, 766, 1546), (766, 178, 1546), (807, 1549, 219), (807, 785, 1549), (785, 197, 1549), (445, 1552, 151), (445, 470, 1552), (470, 176, 1552), (690, 1555, 102), (690, 760, 1555), (760, 172, 1555), (480, 1558, 186), (480, 791, 1558), (791, 203, 1558), (797, 1561, 209), (797, 502, 1561), (502, 208, 1561), (506, 1564, 212), (506, 533, 1564), (533, 239, 1564), (400, 1567, 106), (400, 810, 1567), (810, 222, 1567), (721, 1570, 133), (721, 497, 1570), (497, 203, 1570)])
me_sphere_006.use_remesh_preserve_volume = False
me_sphere_006.use_remesh_preserve_attributes = False
me_sphere_006.use_mirror_vertex_groups = False
me_sphere_006.update()

# ---- objects
ob_cliff_rock_2 = bpy.data.objects.new('Cliff Rock 2', me_sphere_006)

# ---- transforms, parenting, visibility, modifiers, constraints
ob_cliff_rock_2.location = (0.0, -5.96e-08, 0.0)
ob_cliff_rock_2.rotation_euler = (2.531, -0.7961, 3.317)
ob_cliff_rock_2.scale = (0.5932, 0.5932, 0.5932)
ob_cliff_rock_2.lineart.crease_threshold = 0.0
_m = ob_cliff_rock_2.modifiers.new('Decimate', 'DECIMATE')
_m.ratio = 0.3239

# ---- collection membership
col_collection_1.objects.link(ob_cliff_rock_2)

# ---- scene / render settings (as saved in the file)
scene.frame_start = 1; scene.frame_end = 250; scene.frame_set(1)
scene.render.engine = 'BLENDER_EEVEE_NEXT'
scene.render.resolution_percentage = 50
scene.render.dither_intensity = 0.0
scene.cycles.use_denoising = False
scene.cycles.samples = 128
scene.cycles.sampling_pattern = 'TABULATED_SOBOL'
scene.cycles.use_adaptive_sampling = False
scene.cycles.use_light_tree = False
scene.cycles.blur_glossy = 0.0
scene.cycles.sample_clamp_indirect = 0.0
scene.view_settings.view_transform = 'Standard'
bpy.context.view_layer.update()

# ---- added for rendering (the .blend has no active camera and no usable light): camera, sun
cam_auto = bpy.data.cameras.new('AutoCamera')
cam_auto.lens = 50.0
cam_auto.sensor_width = 36.0
cam_auto.clip_end = 1000.0
ob_auto_camera = bpy.data.objects.new('AutoCamera', cam_auto)
scene.collection.objects.link(ob_auto_camera)
ob_auto_camera.location = (3.39829, -4.32901, 2.84779)
ob_auto_camera.rotation_euler = (1.09748, -7.21219e-08, 0.694738)
scene.camera = ob_auto_camera
light_auto_sun = bpy.data.lights.new('AutoSun', 'SUN')
light_auto_sun.energy = 3.0
light_auto_sun.angle = 0.0523599
ob_auto_sun = bpy.data.objects.new('AutoSun', light_auto_sun)
scene.collection.objects.link(ob_auto_sun)
ob_auto_sun.rotation_euler = (0.872665, 0.174533, 0.523599)
bpy.context.view_layer.update()
